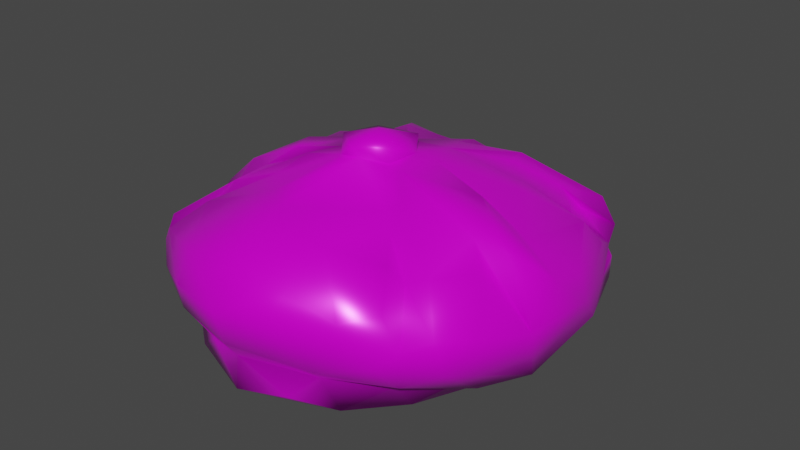 # Source: peakyDec.blend  (saved by Blender 3.6.11; exported with 4.5.12 LTS)
import bpy
from mathutils import Matrix  # noqa: F401  (used for matrix-valued properties, if any)

bpy.ops.wm.read_factory_settings(use_empty=True)
scene = bpy.context.scene
scene.name = 'Scene'

# ---- images (referenced by path relative to the original .blend; pixels are not part of the script)
import os
ASSET_DIR = os.environ.get("B2B_ASSET_DIR", "")  # directory of the original .blend (textures are referenced by path, not embedded)
HERE = os.path.dirname(os.path.abspath(__file__))  # packed textures are extracted next to this script under _unpacked/

def load_image(name, relpath, width, height, colorspace="sRGB"):
    """Load a texture the original file referenced (path relative to the .blend, or extracted next to this script)."""
    p = next((c for c in (os.path.join(HERE, relpath), os.path.join(ASSET_DIR, relpath)) if relpath and os.path.exists(c)), "")
    if p:
        img = bpy.data.images.load(p, check_existing=True)
        img.name = name
    else:  # same state as the original file: an image datablock whose file is absent (Cycles renders it pink)
        img = bpy.data.images.new(name, width, height)
        img.source = "FILE"
        img.filepath = "//" + (relpath or name)
    img.colorspace_settings.name = colorspace
    return img
img_image_0_001 = load_image('Image_0.001', 'peakyCap/a456ae8901ce_peaky_blinders_cap__rgb.jpg', 1024, 1024, 'sRGB')
img_roughness_001 = load_image('roughness.001', 'peakyCap/a456ae8901ce_peaky_blinders_cap__roughness.jpg', 1024, 1024, 'Non-Color')
img_metallic_001 = load_image('metallic.001', 'peakyCap/a456ae8901ce_peaky_blinders_cap__metallic.jpg', 1024, 1024, 'Non-Color')

# ---- materials (node trees are filled in below, after node groups)
mat_material_0_001 = bpy.data.materials.new('Material_0.001')
mat_material_0_001.use_transparent_shadow = False
mat_material_0_001.roughness = 0.5

# ---- material node trees
mat_material_0_001.use_nodes = True; mat_material_0_001.node_tree.nodes.clear()
_N = mat_material_0_001.node_tree.nodes; _L = mat_material_0_001.node_tree.links
n0 = _N.new('ShaderNodeBsdfPrincipled'); n0.name = 'Principled BSDF'; n0.location = (10, 300)
n0.distribution = 'GGX'
n0.subsurface_method = 'RANDOM_WALK_SKIN'
n0.inputs[3].default_value = 1.45
n0.inputs[27].default_value = (0.0, 0.0, 0.0, 1.0)
n0.inputs[28].default_value = 1.0
n1 = _N.new('ShaderNodeOutputMaterial'); n1.name = 'Material Output'; n1.location = (300, 300)
n2 = _N.new('ShaderNodeNormalMap'); n2.name = 'Normal Map'; n2.location = (-300, -300)
n2.label = 'Normal/Map'
n2.inputs[0].default_value = 0.0
n3 = _N.new('ShaderNodeTexImage'); n3.name = 'Image Texture'; n3.location = (-300, 600)
n3.image = img_image_0_001
n4 = _N.new('ShaderNodeTexImage'); n4.name = 'Image Texture.001'; n4.location = (-300, 300)
n4.image = img_roughness_001
n5 = _N.new('ShaderNodeTexImage'); n5.name = 'Image Texture.002'; n5.location = (-300, 0)
n5.image = img_metallic_001
_L.new(n0.outputs[0], n1.inputs[0])
_L.new(n2.outputs[0], n0.inputs[5])
_L.new(n3.outputs[0], n0.inputs[0])
_L.new(n4.outputs[0], n0.inputs[2])
_L.new(n5.outputs[0], n0.inputs[1])
n1.is_active_output = True

# ---- world
world_world = bpy.data.worlds.new('World'); scene.world = world_world
world_world.use_nodes = True; world_world.node_tree.nodes.clear()
_N = world_world.node_tree.nodes; _L = world_world.node_tree.links
n0 = _N.new('ShaderNodeOutputWorld'); n0.name = 'World Output'; n0.location = (300, 300)
n1 = _N.new('ShaderNodeBackground'); n1.name = 'Background'; n1.location = (10, 300)
n1.inputs[0].default_value = (0.05088, 0.05088, 0.05088, 1.0)
_L.new(n1.outputs[0], n0.inputs[0])
n0.is_active_output = True
world_world.color = (0.05088, 0.05088, 0.05088)
world_world.use_sun_shadow = False
world_world.sun_shadow_jitter_overblur = 0.0

# ---- meshes
me_geometry_0_001 = bpy.data.meshes.new('geometry_0.001')
me_geometry_0_001.from_pydata([(-0.2296, 0.006029, 0.1084), (-0.2153, 0.08295, 0.09964), (-0.2259, -0.06061, 0.1166), (-0.1913, 0.09532, 0.1531), (-0.2193, 0.01731, 0.1323), (-0.1783, -0.04081, 0.1766), (-0.2029, -0.09596, 0.0678), (-0.2197, -0.04111, 0.1386), (-0.2018, 0.1053, 0.0855), (-0.2038, 0.000753, 0.1615), (-0.1814, 0.153, 0.1041), (-0.1982, -0.07285, 0.05095), (-0.1884, -0.1523, 0.1457), (-0.2162, -0.004881, 0.05225), (-0.2088, 0.06968, 0.05256), (-0.1883, -0.1545, 0.09968), (-0.1923, 0.0128, 0.1573), (-0.1827, -0.06638, 0.1522), (-0.1764, 0.04338, 0.03831), (-0.1827, 0.1641, 0.06017), (-0.1737, 0.01506, 0.0386), (-0.155, -0.1374, 0.06048), (-0.1575, -0.1695, 0.0787), (-0.1735, -0.07419, 0.04952), (-0.1475, 0.1499, 0.04565), (-0.1761, 0.1688, 0.1019), (-0.1776, -0.1742, 0.1278), (-0.1694, 0.1888, 0.0773), (-0.1743, -0.05227, 0.03744), (-0.1264, -0.1161, 0.1914), (-0.141, -0.05525, 0.1847), (-0.136, 0.1716, 0.1306), (-0.1652, 0.1987, 0.1116), (-0.1584, 0.1709, 0.08395), (-0.1581, 0.1441, 0.008581), (-0.1475, -0.1914, 0.1574), (-0.1426, -0.1491, 0.0426), (-0.1483, -0.04052, 0.04104), (-0.1438, 0.1799, 0.1446), (-0.1448, 0.06764, 0.1844), (-0.1509, 0.08219, 0.01767), (-0.1255, 0.1523, 0.1511), (-0.1371, 0.2017, 0.007927), (-0.1117, -0.1893, 0.07548), (-0.1322, -0.02557, 0.05129), (-0.138, 0.1508, 0.1297), (-0.1565, -0.159, 0.1458), (-0.1248, 0.192, 0.04874), (-0.1326, 0.009302, 0.05043), (-0.1109, 0.2374, 0.06583), (-0.1049, 0.2246, 0.08684), (-0.1408, 0.141, 0.01008), (-0.1042, -0.2164, 0.09041), (-0.1626, -0.1885, 0.1066), (-0.1303, 0.02577, 0.04554), (-0.1241, 0.1029, 0.1706), (-0.1294, -0.0006065, 0.2032), (-0.1214, 0.1204, 0.03776), (-0.1484, 0.209, 0.1279), (-0.129, -0.08786, 0.04636), (-0.09773, 0.2393, 0.01335), (-0.1306, 0.06539, 0.03869), (-0.08085, 0.2559, 0.09879), (-0.1223, -0.1463, 0.04386), (-0.09846, -0.1983, 0.03938), (-0.1235, -0.1322, 0.1809), (-0.1163, 0.009241, 0.1982), (-0.09384, 0.1248, 0.1815), (-0.06648, 0.06094, 0.04742), (-0.06739, 0.06341, 0.2054), (-0.1197, -0.1253, 0.05428), (-0.06717, -0.05331, 0.05487), (-0.1035, 0.1786, 0.1612), (-0.1084, -0.04095, 0.2101), (-0.07224, -0.2279, 0.1733), (-0.1001, 0.1743, 0.03424), (-0.1115, 0.2429, 0.07832), (-0.1221, -0.1585, 0.1837), (-0.08205, -0.1689, 0.05274), (-0.04421, 0.249, 0.08248), (-0.08581, 0.1286, 0.1911), (-0.04636, -0.2263, 0.08213), (-0.09801, 0.2505, 0.02224), (-0.04029, -0.1407, 0.2146), (-0.06523, -0.04973, 0.2164), (-0.06739, -0.06578, 0.2225), (-0.04627, 0.163, 0.04361), (-0.05897, 0.2616, 0.1098), (-0.07784, -0.09913, 0.2081), (-0.07196, 0.1394, 0.04363), (-0.05491, -0.08402, 0.05355), (-0.04131, -0.00248, 0.2273), (-0.05171, 0.07857, 0.2134), (-0.04166, 0.1432, 0.1773), (-0.05039, -0.2145, 0.03629), (-0.05096, 0.1459, 0.05136), (-0.05639, 0.2397, 0.05485), (-0.01909, 0.1939, 0.1457), (-0.04749, 0.04612, 0.05233), (-0.0651, 0.1873, 0.1466), (-0.07066, -0.2468, 0.1435), (-0.008907, -0.2312, 0.08022), (-0.03838, 0.08701, 0.04672), (-0.006307, -0.1669, 0.2167), (-0.05567, -0.1754, 0.05543), (-0.0436, -0.03688, 0.2271), (-0.04287, -0.03627, 0.2424), (-0.03398, 0.1831, 0.04261), (-0.001273, 0.0171, 0.2288), (-0.00237, -0.2625, 0.1458), (-0.0489, 0.01522, 0.05355), (-0.01133, 0.1852, 0.03842), (-0.01159, 0.1154, 0.1933), (-0.03999, 0.2729, 0.02965), (-0.007488, -0.2467, 0.1012), (-0.02915, 0.1412, 0.05234), (-0.04425, 0.2303, 0.03621), (-0.01962, 0.1469, 0.04753), (-0.02886, -0.056, 0.2279), (-0.002452, 0.2636, 0.08644), (-0.009508, -0.05979, 0.2436), (-0.0161, 0.03972, 0.2191), (-0.0005804, 0.2341, 0.1251), (-0.03025, 0.004489, 0.2407), (-0.007305, -0.1839, 0.05217), (-0.01469, 0.05001, 0.05112), (-0.003233, 0.1402, 0.1884), (-0.02122, -0.1333, 0.05769), (-0.01036, 0.1464, 0.05124), (-0.01119, -0.0758, 0.05233), (-0.002602, -0.2246, 0.1943), (0.001741, 0.1382, 0.04587), (0.0008613, 0.04958, 0.04972), (-0.008307, 0.01584, 0.05154), (-0.004638, 0.2729, 0.09798), (-0.02056, 0.2809, 0.0442), (0.0203, 0.1768, 0.04296), (-0.02734, 0.2768, 0.07734), (-0.006957, -0.0236, 0.05028), (-0.01356, -0.2314, 0.0391), (-0.004206, -0.05666, 0.231), (-0.006481, -0.2026, 0.04147), (0.006776, 0.09777, 0.2023), (-0.004006, -0.02432, 0.2534), (0.01285, 0.1469, 0.04999), (0.02381, -0.04095, 0.2273), (0.004278, 0.269, 0.1125), (0.01874, 0.01147, 0.2422), (0.02522, -0.03659, 0.2424), (0.05688, -0.2282, 0.1728), (0.02694, -0.002067, 0.2271), (0.04828, -0.1302, 0.0583), (0.03121, 0.1859, 0.05151), (0.05055, -0.003639, 0.05307), (0.03296, 0.04677, 0.2184), (0.06456, 0.1379, 0.1913), (0.08938, -0.1923, 0.03865), (0.08961, 0.2435, 0.1126), (0.04939, -0.1829, 0.05396), (0.03832, 0.2773, 0.03897), (0.02771, 0.2755, 0.03064), (0.008983, 0.1655, 0.1654), (0.07503, 0.2559, 0.09678), (0.005068, 0.2504, 0.05804), (0.03325, 0.03415, 0.05118), (0.03417, 0.1405, 0.0511), (0.05162, -0.2474, 0.1444), (0.05794, -0.1749, 0.1985), (0.03597, 0.1909, 0.04093), (0.06189, 0.1367, 0.04313), (0.06766, 0.1147, 0.1899), (0.04659, 0.002641, 0.224), (0.04747, -0.2202, 0.05032), (0.08353, -0.1125, 0.1985), (0.07208, -0.08012, 0.2143), (0.06756, -0.0986, 0.2103), (0.04011, -0.04407, 0.2256), (0.04909, 0.2724, 0.07733), (0.08159, 0.2124, 0.1323), (0.101, 0.1618, 0.03174), (0.06336, 0.2401, 0.08188), (0.1026, 0.09243, 0.1805), (0.07978, -0.2178, 0.09147), (0.06187, 0.2339, 0.05466), (0.04011, 0.08538, 0.04626), (0.04194, -0.08075, 0.05281), (0.1007, 0.2202, 0.01154), (0.06021, 0.2193, 0.03632), (0.1067, 0.1572, 0.1553), (0.1329, 0.2057, 0.1335), (0.1068, -0.2128, 0.1524), (0.07172, 0.04751, 0.0474), (0.1137, 0.1296, 0.03866), (0.1047, 0.2213, 0.08893), (0.1608, 0.005601, 0.1693), (0.07496, -0.2046, 0.07728), (0.1355, -0.07153, 0.04903), (0.1159, -0.1253, 0.0538), (0.1126, -0.15, 0.1864), (0.1386, -0.1879, 0.1623), (0.1056, 0.204, 0.04982), (0.1323, 0.0703, 0.03718), (0.09627, 0.2474, 0.01798), (0.1301, 0.01385, 0.04765), (0.1388, -0.199, 0.1105), (0.1424, 0.08278, 0.01877), (0.1263, 0.224, 0.06801), (0.1118, -0.001986, 0.203), (0.1321, -0.1608, 0.06897), (0.1357, 0.1585, 0.004131), (0.1225, 0.2271, 0.07821), (0.1388, 0.1838, 0.007119), (0.11, -0.1556, 0.04386), (0.1376, -0.1424, 0.04088), (0.145, -0.1292, 0.1763), (0.1227, 0.05718, 0.1907), (0.1509, 0.02137, 0.03743), (0.16, -0.1103, 0.0549), (0.147, -0.1746, 0.08127), (0.1265, -0.1413, 0.1703), (0.1651, -0.07185, 0.03809), (0.1734, 0.09581, 0.1572), (0.1409, 0.1558, 0.04525), (0.1569, 0.1967, 0.109), (0.1692, 0.1635, 0.1027), (0.1253, 0.169, 0.1316), (0.1571, -0.185, 0.1307), (0.1585, 0.08768, 0.01625), (0.1382, -0.05072, 0.1837), (0.1347, 0.1372, 0.1367), (0.1765, -0.1604, 0.136), (0.168, 0.175, 0.08138), (0.1556, 0.1638, 0.0837), (0.1733, -0.03693, 0.04188), (0.173, 0.03834, 0.04137), (0.1716, -0.04379, 0.1785), (0.162, -0.06707, 0.162), (0.1716, 0.1666, 0.05946), (0.1717, -0.005164, 0.04518), (0.194, 0.08429, 0.05014), (0.1799, -0.09557, 0.0531), (0.1821, 0.1233, 0.1237), (0.1893, 0.1192, 0.08732), (0.182, -0.1497, 0.09684), (0.1992, -0.1251, 0.1321), (0.201, 0.04699, 0.1279), (0.2131, 0.04338, 0.09974), (0.205, -0.03803, 0.04991), (0.2057, 0.0746, 0.06454), (0.2078, -0.006804, 0.1437), (0.2207, -0.04871, 0.1218), (0.2164, -0.06137, 0.1146)], [], [(41, 55, 67), (88, 118, 85), (81, 52, 43), (86, 95, 89), (199, 219, 198), (231, 206, 210), (32, 25, 31), (118, 140, 120), (106, 118, 120), (113, 60, 82), (112, 126, 97), (150, 154, 108), (140, 176, 145), (85, 105, 84), (175, 174, 140), (90, 78, 70), (43, 36, 64), (150, 171, 154), (217, 220, 233), (196, 212, 197), (173, 219, 214), (230, 214, 219), (162, 119, 134), (119, 162, 180), (159, 113, 135), (113, 159, 160), (135, 113, 82), (42, 82, 60), (76, 79, 119), (168, 152, 136), (126, 161, 122), (128, 111, 131), (50, 25, 32), (10, 25, 33), (31, 45, 41), (107, 111, 117), (116, 111, 107), (89, 95, 115), (154, 170, 155), (42, 47, 82), (47, 42, 24), (24, 42, 34), (14, 8, 19), (49, 27, 76), (27, 19, 8), (33, 8, 10), (14, 0, 8), (34, 18, 24), (147, 108, 123), (91, 123, 108), (147, 150, 108), (171, 207, 194), (194, 207, 249), (150, 147, 148), (150, 148, 145), (91, 105, 123), (105, 106, 123), (123, 143, 147), (106, 143, 123), (106, 105, 118), (120, 145, 148), (145, 120, 140), (147, 143, 148), (148, 143, 120), (176, 228, 235), (250, 235, 251), (251, 235, 228), (251, 228, 236), (143, 106, 120), (37, 44, 59), (85, 84, 29), (29, 84, 30), (118, 105, 85), (71, 90, 59), (71, 59, 44), (127, 90, 129), (127, 124, 104), (43, 22, 21), (199, 226, 219), (78, 104, 94), (78, 63, 70), (70, 63, 59), (63, 78, 94), (22, 43, 52), (114, 182, 109), (182, 166, 109), (135, 96, 163), (96, 82, 47), (135, 163, 159), (96, 135, 82), (27, 49, 19), (137, 49, 76), (27, 50, 76), (50, 27, 33), (119, 137, 76), (137, 119, 177), (79, 76, 50), (33, 27, 8), (119, 79, 134), (79, 62, 134), (62, 79, 50), (62, 32, 58), (25, 50, 33), (32, 62, 50), (134, 62, 87), (119, 180, 177), (177, 180, 210), (210, 180, 193), (177, 210, 206), (157, 189, 223), (157, 162, 146), (134, 87, 146), (146, 162, 134), (202, 183, 200), (163, 183, 159), (183, 202, 159), (160, 159, 202), (41, 38, 31), (31, 38, 32), (232, 231, 210), (232, 210, 193), (152, 168, 165), (136, 152, 165), (136, 165, 144), (232, 242, 231), (193, 162, 223), (180, 162, 193), (193, 223, 232), (224, 232, 223), (223, 162, 157), (69, 92, 80), (80, 41, 67), (80, 38, 41), (69, 80, 67), (181, 221, 229), (224, 229, 241), (241, 229, 221), (205, 192, 209), (165, 184, 144), (234, 227, 222), (222, 211, 200), (200, 211, 202), (211, 222, 227), (201, 205, 216), (209, 179, 186), (192, 205, 201), (125, 110, 98), (91, 39, 66), (39, 3, 16), (248, 239, 237), (183, 206, 200), (222, 206, 237), (206, 222, 200), (183, 177, 206), (239, 248, 247), (10, 1, 3), (0, 4, 1), (1, 4, 3), (8, 1, 10), (38, 58, 32), (3, 4, 16), (9, 4, 7), (44, 48, 110), (161, 155, 178), (178, 155, 189), (178, 122, 161), (122, 178, 157), (189, 157, 178), (155, 142, 154), (142, 155, 161), (157, 146, 122), (92, 91, 108), (99, 97, 122), (97, 99, 93), (58, 99, 122), (93, 92, 112), (72, 93, 99), (58, 72, 99), (93, 112, 97), (112, 92, 121), (92, 93, 80), (80, 93, 72), (58, 122, 87), (92, 108, 121), (39, 55, 3), (3, 55, 10), (69, 55, 39), (45, 25, 10), (91, 69, 39), (67, 55, 69), (122, 146, 87), (122, 97, 126), (126, 112, 121), (16, 4, 9), (16, 56, 66), (91, 66, 56), (16, 9, 56), (45, 10, 41), (41, 10, 55), (69, 91, 92), (80, 72, 38), (38, 72, 58), (121, 108, 126), (5, 73, 56), (39, 16, 66), (25, 45, 31), (58, 87, 62), (108, 154, 142), (91, 73, 105), (5, 30, 73), (73, 30, 105), (30, 84, 105), (28, 21, 23), (28, 36, 21), (36, 43, 21), (28, 23, 11), (250, 246, 249), (245, 246, 241), (241, 246, 242), (242, 246, 248), (249, 246, 245), (245, 241, 221), (248, 246, 247), (247, 246, 251), (224, 241, 242), (242, 237, 231), (237, 242, 248), (235, 250, 249), (206, 231, 237), (246, 250, 251), (240, 217, 233), (144, 131, 136), (111, 136, 131), (48, 44, 37), (75, 89, 57), (68, 61, 57), (61, 68, 54), (102, 68, 57), (75, 107, 89), (86, 89, 107), (57, 61, 40), (75, 60, 116), (75, 51, 60), (51, 75, 57), (57, 40, 51), (40, 61, 54), (102, 57, 89), (75, 116, 107), (54, 68, 98), (116, 60, 113), (40, 54, 20), (54, 98, 110), (68, 102, 98), (125, 98, 102), (115, 86, 107), (187, 116, 160), (160, 116, 113), (20, 54, 37), (20, 37, 28), (28, 37, 59), (90, 70, 59), (37, 54, 48), (48, 54, 110), (71, 44, 110), (115, 102, 89), (95, 86, 115), (128, 125, 117), (128, 117, 111), (131, 144, 132), (136, 111, 168), (111, 116, 168), (116, 187, 168), (60, 51, 42), (51, 40, 34), (64, 28, 63), (28, 59, 63), (78, 90, 104), (236, 214, 244), (167, 198, 173), (167, 173, 175), (103, 130, 167), (167, 175, 103), (103, 175, 140), (167, 130, 149), (244, 251, 236), (244, 214, 230), (174, 175, 173), (174, 214, 228), (214, 236, 228), (214, 174, 173), (173, 198, 219), (149, 190, 167), (140, 174, 176), (145, 176, 150), (176, 207, 171), (150, 176, 171), (249, 207, 235), (215, 194, 221), (194, 245, 221), (194, 215, 171), (245, 194, 249), (181, 188, 170), (188, 189, 155), (170, 188, 155), (189, 188, 223), (188, 181, 229), (170, 154, 181), (225, 224, 223), (188, 229, 225), (223, 188, 225), (154, 215, 181), (235, 207, 176), (176, 174, 228), (219, 226, 230), (198, 167, 199), (171, 215, 154), (161, 126, 142), (108, 142, 126), (224, 225, 229), (215, 221, 181), (127, 185, 151), (151, 185, 197), (138, 153, 185), (133, 164, 153), (153, 164, 203), (191, 164, 184), (129, 138, 185), (0, 13, 2), (6, 2, 13), (14, 13, 0), (6, 15, 2), (53, 26, 15), (11, 6, 13), (0, 1, 8), (15, 12, 2), (15, 26, 12), (7, 0, 2), (46, 12, 26), (12, 46, 29), (65, 88, 29), (65, 29, 46), (156, 158, 212), (158, 156, 141), (110, 125, 133), (124, 94, 104), (94, 124, 141), (133, 138, 110), (110, 138, 71), (71, 129, 90), (164, 132, 184), (184, 192, 201), (192, 169, 179), (179, 187, 186), (168, 179, 169), (169, 192, 184), (192, 179, 209), (187, 179, 168), (165, 169, 184), (184, 201, 191), (191, 201, 203), (203, 201, 216), (196, 153, 203), (212, 196, 220), (196, 203, 216), (185, 153, 196), (220, 196, 216), (212, 158, 197), (151, 197, 158), (202, 186, 160), (160, 186, 187), (169, 165, 168), (144, 184, 132), (203, 164, 191), (151, 124, 127), (213, 156, 212), (213, 212, 220), (216, 205, 227), (209, 186, 211), (211, 186, 202), (132, 125, 131), (125, 128, 131), (132, 133, 125), (127, 129, 185), (153, 138, 133), (133, 132, 164), (185, 196, 197), (124, 151, 158), (158, 141, 124), (117, 102, 115), (125, 102, 117), (115, 107, 117), (138, 129, 71), (90, 127, 104), (63, 94, 64), (64, 36, 28), (137, 96, 49), (20, 14, 18), (19, 18, 14), (20, 28, 14), (14, 28, 13), (18, 19, 24), (24, 19, 47), (47, 19, 49), (11, 13, 28), (11, 21, 6), (6, 21, 22), (23, 21, 11), (20, 18, 40), (18, 34, 40), (34, 42, 51), (96, 47, 49), (96, 137, 163), (163, 177, 183), (177, 163, 137), (94, 141, 139), (141, 156, 139), (216, 227, 238), (239, 222, 237), (234, 247, 238), (240, 233, 247), (247, 234, 239), (247, 233, 238), (240, 218, 217), (217, 218, 208), (218, 195, 208), (218, 182, 195), (233, 216, 238), (182, 114, 195), (195, 114, 101), (239, 234, 222), (234, 238, 227), (227, 209, 211), (209, 227, 205), (216, 233, 220), (156, 195, 172), (208, 213, 217), (213, 208, 156), (156, 208, 195), (220, 217, 213), (156, 172, 139), (243, 244, 230), (244, 243, 247), (226, 204, 243), (244, 247, 251), (247, 243, 240), (218, 240, 243), (204, 218, 243), (204, 182, 218), (182, 204, 166), (166, 204, 190), (190, 204, 226), (243, 230, 226), (195, 101, 172), (101, 139, 172), (81, 139, 101), (12, 30, 17), (29, 30, 12), (5, 17, 30), (12, 17, 2), (2, 17, 7), (17, 5, 7), (7, 5, 9), (83, 77, 74), (77, 83, 88), (103, 83, 74), (77, 35, 74), (46, 35, 65), (35, 77, 65), (130, 103, 74), (65, 77, 88), (35, 46, 26), (9, 5, 56), (29, 88, 85), (140, 83, 103), (74, 35, 100), (4, 0, 7), (91, 56, 73), (83, 118, 88), (83, 140, 118), (43, 64, 81), (139, 81, 64), (114, 100, 52), (114, 52, 101), (52, 100, 53), (101, 52, 81), (52, 53, 22), (100, 114, 109), (22, 53, 15), (53, 35, 26), (35, 53, 100), (139, 64, 94), (6, 22, 15), (149, 130, 109), (149, 109, 166), (109, 74, 100), (109, 130, 74), (167, 190, 199), (149, 166, 190), (199, 190, 226), (232, 224, 242)])
me_geometry_0_001.polygons.foreach_set('use_smooth', [True] * 500)
_uv = me_geometry_0_001.uv_layers.new(name='UVMap')
_uv.uv.foreach_set('vector', [0.6404, 0.7615, 0.6404, 0.7671, 0.6356, 0.7656, 0.0868, 0.4194, 0.08892, 0.4142, 0.09414, 0.4376, 0.7863, 0.1787, 0.7848, 0.1678, 0.7892, 0.1726, 0.6032, 0.4979, 0.6032, 0.5013, 0.6003, 0.4999, 0.6151, 0.6603, 0.6181, 0.6564, 0.6181, 0.6628, 0.7248, 0.5774, 0.7209, 0.5709, 0.7234, 0.5674, 0.4736, 0.3994, 0.471, 0.3992, 0.4706, 0.3916, 0.6054, 0.6692, 0.6069, 0.6919, 0.5986, 0.6838, 0.599, 0.6654, 0.6054, 0.6692, 0.5986, 0.6838, 0.4036, 0.2668, 0.4051, 0.293, 0.4017, 0.2862, 0.04182, 0.8091, 0.03965, 0.8035, 0.04231, 0.8033, 0.381, 0.7599, 0.3862, 0.7485, 0.387, 0.7637, 0.05671, 0.6205, 0.05893, 0.6116, 0.06443, 0.6234, 0.611, 0.5089, 0.6103, 0.4988, 0.6131, 0.4999, 0.4414, 0.4424, 0.4335, 0.4513, 0.4366, 0.4316, 0.1605, 0.5463, 0.1579, 0.5604, 0.1551, 0.5539, 0.7639, 0.1527, 0.7729, 0.1646, 0.7663, 0.1678, 0.6118, 0.8407, 0.6048, 0.8213, 0.6163, 0.8233, 0.7233, 0.3457, 0.7152, 0.3269, 0.717, 0.3122, 0.6026, 0.3796, 0.6056, 0.3869, 0.602, 0.3856, 0.6447, 0.005066, 0.6809, 0.008466, 0.68, 0.01883, 0.7461, 0.01102, 0.68, 0.01883, 0.6809, 0.008466, 0.8286, 0.242, 0.8446, 0.2787, 0.8306, 0.2836, 0.8446, 0.2787, 0.8286, 0.242, 0.8496, 0.2481, 0.04202, 0.5946, 0.1132, 0.5981, 0.08958, 0.6027, 0.1132, 0.5981, 0.04202, 0.5946, 0.03039, 0.5853, 0.08958, 0.6027, 0.1132, 0.5981, 0.1674, 0.5864, 0.2073, 0.5684, 0.1674, 0.5864, 0.1907, 0.575, 0.5108, 0.3738, 0.5047, 0.3367, 0.5045, 0.3054, 0.5838, 0.477, 0.5871, 0.4777, 0.5842, 0.485, 0.2306, 0.706, 0.2226, 0.7079, 0.2321, 0.6905, 0.6905, 0.0593, 0.6888, 0.03701, 0.6976, 0.05369, 0.02826, 0.0924, 0.04044, 0.05236, 0.03853, 0.102, 0.03944, 0.02727, 0.04044, 0.05236, 0.02796, 0.06586, 0.3483, 0.7998, 0.3422, 0.8102, 0.3432, 0.7969, 0.9127, 0.6231, 0.9198, 0.6172, 0.9213, 0.6272, 0.9212, 0.5763, 0.9326, 0.6003, 0.914, 0.6108, 0.3579, 0.4593, 0.3617, 0.4684, 0.3578, 0.4704, 0.5626, 0.6976, 0.5628, 0.6895, 0.5649, 0.6861, 0.8154, 0.4273, 0.8447, 0.4232, 0.8227, 0.473, 0.8447, 0.4232, 0.8154, 0.4273, 0.8561, 0.3758, 0.8561, 0.3758, 0.8154, 0.4273, 0.8231, 0.3573, 0.7893, 0.4853, 0.7534, 0.4938, 0.6982, 0.4721, 0.6314, 0.4802, 0.6693, 0.4818, 0.6033, 0.4879, 0.6693, 0.4818, 0.6982, 0.4721, 0.7534, 0.4938, 0.6854, 0.4941, 0.7227, 0.4949, 0.7049, 0.5007, 0.7893, 0.4853, 0.8138, 0.495, 0.7534, 0.4938, 0.09753, 0.8364, 0.04303, 0.8226, 0.07051, 0.8288, 0.05868, 0.3382, 0.0638, 0.338, 0.05851, 0.3557, 0.06435, 0.3586, 0.05851, 0.3557, 0.0638, 0.338, 0.07701, 0.04788, 0.07, 0.05937, 0.06941, 0.03822, 0.3866, 0.1564, 0.3918, 0.2002, 0.3875, 0.2694, 0.3875, 0.2694, 0.3918, 0.2002, 0.387, 0.3098, 0.8402, 0.4956, 0.8511, 0.4878, 0.852, 0.5052, 0.8402, 0.4956, 0.852, 0.5052, 0.8421, 0.5147, 0.6613, 0.8293, 0.659, 0.8466, 0.6495, 0.8258, 0.659, 0.8466, 0.6484, 0.85, 0.6495, 0.8258, 0.7557, 0.4429, 0.7343, 0.448, 0.7431, 0.4127, 0.7479, 0.4595, 0.7343, 0.448, 0.7557, 0.4429, 0.538, 0.6559, 0.5458, 0.6483, 0.5457, 0.6733, 0.03729, 0.4822, 0.02754, 0.4602, 0.03728, 0.4588, 0.02754, 0.4602, 0.03729, 0.4822, 0.02864, 0.4891, 0.8516, 0.8836, 0.8462, 0.911, 0.8227, 0.9086, 0.8227, 0.9086, 0.8462, 0.911, 0.8272, 0.9386, 0.1998, 0.7027, 0.1016, 0.6903, 0.07571, 0.6811, 0.01283, 0.6948, 0.07571, 0.6811, 0.008464, 0.7041, 0.008464, 0.7041, 0.07571, 0.6811, 0.1016, 0.6903, 0.008464, 0.7041, 0.1016, 0.6903, 0.04161, 0.6993, 0.495, 0.2179, 0.5072, 0.2158, 0.5089, 0.2387, 0.396, 0.8224, 0.4072, 0.8193, 0.4078, 0.829, 0.3652, 0.7788, 0.3643, 0.7888, 0.3198, 0.7723, 0.3198, 0.7723, 0.3643, 0.7888, 0.3196, 0.7858, 0.3993, 0.7775, 0.381, 0.7872, 0.3652, 0.7788, 0.08469, 0.9371, 0.07049, 0.9605, 0.07054, 0.9269, 0.08469, 0.9371, 0.07054, 0.9269, 0.08452, 0.9144, 0.2134, 0.08002, 0.2022, 0.0475, 0.2161, 0.03738, 0.2134, 0.08002, 0.2077, 0.113, 0.2024, 0.1108, 0.03239, 0.6732, 0.02055, 0.6659, 0.0338, 0.6613, 0.129, 0.9448, 0.1154, 0.9565, 0.1177, 0.921, 0.9007, 0.7755, 0.9039, 0.7949, 0.8903, 0.8155, 0.9064, 0.7347, 0.8933, 0.7207, 0.9034, 0.7149, 0.9034, 0.7149, 0.8933, 0.7207, 0.9111, 0.6794, 0.8933, 0.7207, 0.9007, 0.7755, 0.8828, 0.7612, 0.006621, 0.7126, 0.01019, 0.7341, 0.004377, 0.7243, 0.004445, 0.917, 0.04287, 0.922, 0.006353, 0.9689, 0.04287, 0.922, 0.02205, 0.9672, 0.006353, 0.9689, 0.9452, 0.3098, 0.9175, 0.3537, 0.9122, 0.2946, 0.9175, 0.3537, 0.9469, 0.3743, 0.9135, 0.3975, 0.9452, 0.3098, 0.9122, 0.2946, 0.9311, 0.2605, 0.9175, 0.3537, 0.9452, 0.3098, 0.9469, 0.3743, 0.7921, 0.1922, 0.8046, 0.2644, 0.7908, 0.1984, 0.8123, 0.3551, 0.8046, 0.2644, 0.8143, 0.2654, 0.4118, 0.3698, 0.4166, 0.2914, 0.4295, 0.3086, 0.4166, 0.2914, 0.4118, 0.3698, 0.4025, 0.3601, 0.4036, 0.1764, 0.419, 0.1963, 0.4335, 0.2663, 0.4042, 0.1627, 0.4036, 0.1764, 0.3857, 0.1379, 0.4117, 0.2368, 0.4295, 0.3086, 0.4166, 0.2914, 0.3881, 0.3934, 0.4118, 0.3698, 0.3765, 0.4147, 0.5154, 0.9202, 0.4742, 0.9217, 0.5193, 0.9106, 0.4742, 0.9217, 0.4424, 0.8993, 0.5193, 0.9106, 0.4335, 0.9071, 0.4742, 0.9217, 0.4106, 0.9143, 0.4158, 0.9006, 0.3846, 0.8881, 0.3941, 0.8899, 0.3521, 0.9146, 0.4106, 0.9143, 0.3542, 0.9219, 0.3653, 0.8986, 0.4158, 0.9006, 0.4106, 0.9143, 0.5193, 0.9106, 0.4424, 0.8993, 0.4928, 0.8996, 0.6361, 0.7133, 0.5786, 0.7182, 0.5855, 0.7031, 0.5855, 0.7031, 0.5786, 0.7182, 0.5348, 0.7088, 0.3989, 0.6422, 0.4053, 0.629, 0.4078, 0.6459, 0.01562, 0.1237, 0.01491, 0.04348, 0.01835, 0.04965, 0.6191, 0.8632, 0.5464, 0.8777, 0.5388, 0.8644, 0.6191, 0.8632, 0.6184, 0.8531, 0.6882, 0.877, 0.6992, 0.8654, 0.7408, 0.8868, 0.6882, 0.877, 0.6882, 0.877, 0.6184, 0.8531, 0.6992, 0.8654, 0.6096, 0.8893, 0.6372, 0.9215, 0.5914, 0.9196, 0.6742, 0.9215, 0.6372, 0.9215, 0.6385, 0.9062, 0.6372, 0.9215, 0.6157, 0.8853, 0.6385, 0.9062, 0.663, 0.8868, 0.6743, 0.894, 0.6157, 0.8853, 0.1711, 0.2229, 0.168, 0.2008, 0.1765, 0.2045, 0.1765, 0.2045, 0.168, 0.2008, 0.1696, 0.18, 0.409, 0.04986, 0.4014, 0.03264, 0.4077, 0.02593, 0.4357, 0.0816, 0.4224, 0.04587, 0.437, 0.01881, 0.7089, 0.425, 0.7138, 0.4269, 0.711, 0.4536, 0.94, 0.6146, 0.9466, 0.6201, 0.9468, 0.6418, 0.94, 0.6146, 0.9468, 0.6418, 0.9361, 0.64, 0.3709, 0.4075, 0.3624, 0.4233, 0.3642, 0.3897, 0.8819, 0.3093, 0.8906, 0.2676, 0.9003, 0.3613, 0.8693, 0.2592, 0.8906, 0.2676, 0.8819, 0.3093, 0.8819, 0.3093, 0.9003, 0.3613, 0.8739, 0.3658, 0.8844, 0.4033, 0.8689, 0.3893, 0.9003, 0.3613, 0.9003, 0.3613, 0.8906, 0.2676, 0.8998, 0.2861, 0.5345, 0.8369, 0.5361, 0.8427, 0.4691, 0.8676, 0.4691, 0.8676, 0.3995, 0.8634, 0.4533, 0.8611, 0.4691, 0.8676, 0.3816, 0.8717, 0.3995, 0.8634, 0.5345, 0.8369, 0.4691, 0.8676, 0.4533, 0.8611, 0.003825, 0.8902, 0.03035, 0.847, 0.02144, 0.8917, 0.08293, 0.8813, 0.05219, 0.8906, 0.06046, 0.861, 0.06046, 0.861, 0.02144, 0.8917, 0.03035, 0.847, 0.2353, 0.04883, 0.2339, 0.0418, 0.2389, 0.04267, 0.5322, 0.8126, 0.5252, 0.8216, 0.5253, 0.797, 0.9011, 0.6421, 0.8857, 0.6201, 0.9, 0.5343, 0.9, 0.5343, 0.8637, 0.5236, 0.9003, 0.4944, 0.9003, 0.4944, 0.8637, 0.5236, 0.8713, 0.4647, 0.8637, 0.5236, 0.9, 0.5343, 0.8857, 0.6201, 0.9128, 0.5488, 0.9277, 0.5326, 0.9189, 0.556, 0.9278, 0.4456, 0.9218, 0.4402, 0.933, 0.4161, 0.9104, 0.478, 0.9277, 0.5326, 0.9128, 0.5488, 0.1162, 0.7022, 0.1091, 0.7128, 0.1053, 0.699, 0.9304, 0.7646, 0.9319, 0.8111, 0.9126, 0.8126, 0.9242, 0.8666, 0.9247, 0.9171, 0.8862, 0.8809, 0.1675, 0.675, 0.1171, 0.6547, 0.2019, 0.6701, 0.3076, 0.6232, 0.2708, 0.6631, 0.2776, 0.6304, 0.2183, 0.6398, 0.2708, 0.6631, 0.2019, 0.6701, 0.2708, 0.6631, 0.2183, 0.6398, 0.2776, 0.6304, 0.3205, 0.6248, 0.3384, 0.6353, 0.2708, 0.6631, 0.1171, 0.6547, 0.09333, 0.6619, 0.04068, 0.6446, 0.7748, 0.2539, 0.7869, 0.3153, 0.7395, 0.2891, 0.7829, 0.3814, 0.7604, 0.3779, 0.7869, 0.3153, 0.7869, 0.3153, 0.7604, 0.3779, 0.7395, 0.2891, 0.7907, 0.2779, 0.7869, 0.3153, 0.7748, 0.2539, 0.7368, 0.1916, 0.7416, 0.1796, 0.7539, 0.1926, 0.7395, 0.2891, 0.7604, 0.3779, 0.7578, 0.3413, 0.736, 0.3913, 0.7604, 0.3779, 0.7459, 0.401, 0.312, 0.9212, 0.2947, 0.9104, 0.3277, 0.9159, 0.803, 0.7675, 0.862, 0.7602, 0.844, 0.8393, 0.844, 0.8393, 0.862, 0.7602, 0.8724, 0.8147, 0.844, 0.8393, 0.7761, 0.8131, 0.803, 0.7675, 0.7761, 0.8131, 0.844, 0.8393, 0.8212, 0.8731, 0.8574, 0.8634, 0.8212, 0.8731, 0.844, 0.8393, 0.862, 0.7602, 0.8531, 0.6689, 0.8776, 0.6629, 0.8391, 0.6939, 0.862, 0.7602, 0.803, 0.7675, 0.8212, 0.8731, 0.7434, 0.8614, 0.7761, 0.8131, 0.8044, 0.6417, 0.8392, 0.5753, 0.865, 0.61, 0.7236, 0.7478, 0.7623, 0.7789, 0.7413, 0.8281, 0.7623, 0.7789, 0.7236, 0.7478, 0.7701, 0.7183, 0.6401, 0.7371, 0.7236, 0.7478, 0.7413, 0.8281, 0.7701, 0.7183, 0.8052, 0.6644, 0.8135, 0.6996, 0.7023, 0.7221, 0.7701, 0.7183, 0.7236, 0.7478, 0.6401, 0.7371, 0.7023, 0.7221, 0.7236, 0.7478, 0.7701, 0.7183, 0.8135, 0.6996, 0.7623, 0.7789, 0.8135, 0.6996, 0.8052, 0.6644, 0.8384, 0.6288, 0.8044, 0.6417, 0.7701, 0.7183, 0.7421, 0.6825, 0.7421, 0.6825, 0.7701, 0.7183, 0.7023, 0.7221, 0.6401, 0.7371, 0.7413, 0.8281, 0.6906, 0.8287, 0.8044, 0.6417, 0.865, 0.61, 0.8384, 0.6288, 0.7146, 0.5985, 0.7097, 0.6455, 0.6595, 0.6146, 0.6595, 0.6146, 0.7097, 0.6455, 0.6381, 0.6525, 0.774, 0.638, 0.7097, 0.6455, 0.7146, 0.5985, 0.6639, 0.6907, 0.6247, 0.6952, 0.6381, 0.6525, 0.8392, 0.5753, 0.785, 0.6233, 0.7146, 0.5985, 0.7329, 0.6687, 0.7097, 0.6455, 0.774, 0.638, 0.7413, 0.8281, 0.7434, 0.8614, 0.6906, 0.8287, 0.7413, 0.8281, 0.7623, 0.7789, 0.7932, 0.7568, 0.8152, 0.7158, 0.8135, 0.6996, 0.8384, 0.6288, 0.6807, 0.5425, 0.6541, 0.5338, 0.6718, 0.5232, 0.6807, 0.5425, 0.7112, 0.5313, 0.7585, 0.5588, 0.8392, 0.5753, 0.7585, 0.5588, 0.7629, 0.5477, 0.6807, 0.5425, 0.6718, 0.5232, 0.7112, 0.5313, 0.6639, 0.6907, 0.6381, 0.6525, 0.6659, 0.6779, 0.6659, 0.6779, 0.6381, 0.6525, 0.7097, 0.6455, 0.785, 0.6233, 0.8392, 0.5753, 0.8044, 0.6417, 0.7421, 0.6825, 0.7023, 0.7221, 0.6591, 0.7132, 0.6591, 0.7132, 0.7023, 0.7221, 0.6401, 0.7371, 0.8384, 0.6288, 0.865, 0.61, 0.8152, 0.7158, 0.7446, 0.5113, 0.7672, 0.5146, 0.7824, 0.5319, 0.7276, 0.5592, 0.6807, 0.5425, 0.7585, 0.5588, 0.6247, 0.6952, 0.6639, 0.6907, 0.6381, 0.7015, 0.6401, 0.7371, 0.6906, 0.8287, 0.6576, 0.7872, 0.8705, 0.6299, 0.8776, 0.6629, 0.8531, 0.6689, 0.8392, 0.5753, 0.796, 0.5225, 0.836, 0.5389, 0.1157, 0.5033, 0.09241, 0.5081, 0.05862, 0.5015, 0.05862, 0.5015, 0.09241, 0.5081, 0.01769, 0.5061, 0.09241, 0.5081, 0.02915, 0.5108, 0.01769, 0.5061, 0.6927, 0.9074, 0.7636, 0.9256, 0.7038, 0.918, 0.6927, 0.9074, 0.7827, 0.9098, 0.7636, 0.9256, 0.7827, 0.9098, 0.8064, 0.9305, 0.7886, 0.9285, 0.05507, 0.04099, 0.06089, 0.06881, 0.05482, 0.06234, 0.5156, 0.6734, 0.428, 0.7034, 0.4765, 0.6593, 0.4258, 0.6714, 0.428, 0.7034, 0.3432, 0.6749, 0.3432, 0.6749, 0.428, 0.7034, 0.3437, 0.7136, 0.3437, 0.7136, 0.428, 0.7034, 0.4046, 0.7328, 0.4765, 0.6593, 0.428, 0.7034, 0.4258, 0.6714, 0.4258, 0.6714, 0.3432, 0.6749, 0.3739, 0.6552, 0.4046, 0.7328, 0.428, 0.7034, 0.4742, 0.736, 0.4742, 0.736, 0.428, 0.7034, 0.5104, 0.7048, 0.312, 0.6895, 0.3432, 0.6749, 0.3437, 0.7136, 0.3437, 0.7136, 0.3006, 0.7311, 0.2935, 0.7149, 0.3006, 0.7311, 0.3437, 0.7136, 0.4046, 0.7328, 0.5023, 0.6496, 0.5156, 0.6734, 0.4765, 0.6593, 0.2649, 0.7193, 0.2935, 0.7149, 0.3006, 0.7311, 0.428, 0.7034, 0.5156, 0.6734, 0.53, 0.6843, 0.06798, 0.2954, 0.06042, 0.3218, 0.06774, 0.2772, 0.5278, 0.6346, 0.516, 0.6245, 0.5599, 0.6264, 0.559, 0.6037, 0.5599, 0.6264, 0.516, 0.6245, 0.3282, 0.5255, 0.3077, 0.5379, 0.3035, 0.5169, 0.5278, 0.5114, 0.5001, 0.5567, 0.4705, 0.5114, 0.4246, 0.574, 0.4119, 0.5117, 0.4705, 0.5114, 0.4119, 0.5117, 0.4246, 0.574, 0.375, 0.5186, 0.4554, 0.5967, 0.4246, 0.574, 0.4705, 0.5114, 0.5278, 0.5114, 0.5548, 0.5722, 0.5001, 0.5567, 0.5247, 0.57, 0.5001, 0.5567, 0.5548, 0.5722, 0.4705, 0.5114, 0.4119, 0.5117, 0.429, 0.4833, 0.5278, 0.5114, 0.6003, 0.5128, 0.6043, 0.5626, 0.5278, 0.5114, 0.495, 0.4843, 0.6003, 0.5128, 0.4818, 0.5012, 0.5278, 0.5114, 0.4705, 0.5114, 0.4705, 0.5114, 0.429, 0.4833, 0.4748, 0.4921, 0.429, 0.4833, 0.4119, 0.5117, 0.375, 0.5186, 0.4554, 0.5967, 0.4705, 0.5114, 0.5001, 0.5567, 0.5278, 0.5114, 0.6043, 0.5626, 0.5548, 0.5722, 0.375, 0.5186, 0.4246, 0.574, 0.4069, 0.5925, 0.6043, 0.5626, 0.6003, 0.5128, 0.6316, 0.556, 0.429, 0.4833, 0.375, 0.5186, 0.3622, 0.4842, 0.375, 0.5186, 0.4069, 0.5925, 0.3947, 0.5942, 0.4246, 0.574, 0.4516, 0.5997, 0.417, 0.5936, 0.436, 0.6094, 0.417, 0.5936, 0.4554, 0.5967, 0.5165, 0.5876, 0.5294, 0.5809, 0.547, 0.5819, 0.6109, 0.6285, 0.6043, 0.5626, 0.6408, 0.5922, 0.6408, 0.5922, 0.6043, 0.5626, 0.6316, 0.556, 0.3622, 0.4842, 0.375, 0.5186, 0.3354, 0.5078, 0.3622, 0.4842, 0.3035, 0.5169, 0.2872, 0.4942, 0.2872, 0.4942, 0.3035, 0.5169, 0.2601, 0.5394, 0.2551, 0.5944, 0.2274, 0.5621, 0.2601, 0.5394, 0.3354, 0.5078, 0.375, 0.5186, 0.3571, 0.5201, 0.3571, 0.5201, 0.375, 0.5186, 0.3828, 0.603, 0.339, 0.6013, 0.3559, 0.59, 0.3706, 0.6, 0.4821, 0.5805, 0.4554, 0.5967, 0.5001, 0.5567, 0.5131, 0.5756, 0.5294, 0.5809, 0.5165, 0.5876, 0.5199, 0.6134, 0.4314, 0.6246, 0.5192, 0.6051, 0.5199, 0.6134, 0.5192, 0.6051, 0.559, 0.6037, 0.516, 0.6245, 0.5278, 0.6346, 0.4317, 0.6413, 0.5599, 0.6264, 0.559, 0.6037, 0.5748, 0.6256, 0.559, 0.6037, 0.5936, 0.6067, 0.5883, 0.6249, 0.6043, 0.5626, 0.6109, 0.6285, 0.5883, 0.6249, 0.6003, 0.5128, 0.495, 0.4843, 0.5471, 0.4749, 0.495, 0.4843, 0.429, 0.4833, 0.4831, 0.4641, 0.2061, 0.5452, 0.2872, 0.4942, 0.2137, 0.5525, 0.2872, 0.4942, 0.2601, 0.5394, 0.2137, 0.5525, 0.2187, 0.5771, 0.2551, 0.5944, 0.2226, 0.6015, 0.661, 0.1422, 0.6341, 0.09401, 0.6829, 0.08051, 0.5379, 0.05245, 0.5909, 0.06991, 0.5711, 0.108, 0.5379, 0.05245, 0.5711, 0.108, 0.5478, 0.1281, 0.4777, 0.08295, 0.4765, 0.02252, 0.5379, 0.05245, 0.5379, 0.05245, 0.5478, 0.1281, 0.4777, 0.08295, 0.4777, 0.08295, 0.5478, 0.1281, 0.4866, 0.1798, 0.5379, 0.05245, 0.4765, 0.02252, 0.5358, 0.005835, 0.6829, 0.08051, 0.7301, 0.1409, 0.661, 0.1422, 0.6829, 0.08051, 0.6341, 0.09401, 0.6819, 0.06606, 0.5567, 0.1542, 0.5478, 0.1281, 0.5711, 0.108, 0.5567, 0.1542, 0.6341, 0.09401, 0.6273, 0.1671, 0.6341, 0.09401, 0.661, 0.1422, 0.6273, 0.1671, 0.6341, 0.09401, 0.5567, 0.1542, 0.5711, 0.108, 0.5711, 0.108, 0.5909, 0.06991, 0.6142, 0.07526, 0.5358, 0.005835, 0.569, 0.009286, 0.5379, 0.05245, 0.5014, 0.1738, 0.5567, 0.1542, 0.5318, 0.1859, 0.511, 0.1973, 0.5318, 0.1859, 0.5245, 0.2279, 0.5318, 0.1859, 0.6098, 0.2126, 0.5478, 0.2376, 0.5245, 0.2279, 0.5318, 0.1859, 0.5478, 0.2376, 0.7083, 0.1954, 0.6098, 0.2126, 0.6696, 0.1711, 0.6366, 0.2741, 0.6719, 0.221, 0.698, 0.3003, 0.6719, 0.221, 0.7256, 0.2484, 0.698, 0.3003, 0.6719, 0.221, 0.6366, 0.2741, 0.5478, 0.2376, 0.7256, 0.2484, 0.6719, 0.221, 0.7279, 0.2115, 0.626, 0.3183, 0.6554, 0.3736, 0.5976, 0.3387, 0.6554, 0.3736, 0.6901, 0.4154, 0.5721, 0.3321, 0.5976, 0.3387, 0.6554, 0.3736, 0.5721, 0.3321, 0.6901, 0.4154, 0.6554, 0.3736, 0.7026, 0.4074, 0.6554, 0.3736, 0.6589, 0.3356, 0.6832, 0.3567, 0.5976, 0.3387, 0.5571, 0.2918, 0.626, 0.3183, 0.6778, 0.3818, 0.7298, 0.3701, 0.7149, 0.3966, 0.666, 0.3747, 0.6905, 0.364, 0.6778, 0.3818, 0.7149, 0.3966, 0.6554, 0.3736, 0.6834, 0.3832, 0.5571, 0.2918, 0.6366, 0.2741, 0.626, 0.3183, 0.6696, 0.1711, 0.6098, 0.2126, 0.5318, 0.1859, 0.5318, 0.1859, 0.5567, 0.1542, 0.6273, 0.1671, 0.6142, 0.07526, 0.6511, 0.025, 0.6646, 0.03737, 0.5909, 0.06991, 0.5379, 0.05245, 0.6166, 0.02939, 0.5478, 0.2376, 0.6366, 0.2741, 0.5571, 0.2918, 0.5511, 0.3848, 0.5376, 0.3747, 0.5303, 0.3323, 0.5003, 0.2609, 0.5303, 0.3323, 0.5376, 0.3747, 0.7298, 0.3701, 0.6778, 0.3818, 0.6832, 0.3567, 0.6366, 0.2741, 0.698, 0.3003, 0.6104, 0.2873, 0.4202, 0.7546, 0.4698, 0.7793, 0.4249, 0.8006, 0.4249, 0.8006, 0.4708, 0.8124, 0.4633, 0.8325, 0.52, 0.7436, 0.5534, 0.7793, 0.4698, 0.7793, 0.5521, 0.7334, 0.5752, 0.7659, 0.5534, 0.7793, 0.5534, 0.7793, 0.5752, 0.7659, 0.5919, 0.8441, 0.6054, 0.7726, 0.5926, 0.7459, 0.6168, 0.7374, 0.481, 0.7465, 0.52, 0.7436, 0.4698, 0.7793, 0.09397, 0.2055, 0.1398, 0.2153, 0.08167, 0.2726, 0.1259, 0.3112, 0.08167, 0.2726, 0.1398, 0.2153, 0.1369, 0.1484, 0.1398, 0.2153, 0.09397, 0.2055, 0.1259, 0.3112, 0.1081, 0.3714, 0.08167, 0.2726, 0.09326, 0.402, 0.08173, 0.3931, 0.1081, 0.3714, 0.1469, 0.2902, 0.1259, 0.3112, 0.1398, 0.2153, 0.09397, 0.2055, 0.1029, 0.1324, 0.1128, 0.1272, 0.1081, 0.3714, 0.07607, 0.3638, 0.08167, 0.2726, 0.1081, 0.3714, 0.08173, 0.3931, 0.07607, 0.3638, 0.07305, 0.2445, 0.09397, 0.2055, 0.08167, 0.2726, 0.006269, 0.4755, 0.01771, 0.4819, 0.007697, 0.4966, 0.01771, 0.4819, 0.006269, 0.4755, 0.0151, 0.4307, 0.007476, 0.4143, 0.003959, 0.3745, 0.008615, 0.3752, 0.007476, 0.4143, 0.0151, 0.4307, 0.006269, 0.4755, 0.4516, 0.02411, 0.4599, 0.04831, 0.4549, 0.1047, 0.4599, 0.04831, 0.4516, 0.02411, 0.4563, 0.01006, 0.1638, 0.2601, 0.1935, 0.2362, 0.1907, 0.2661, 0.1782, 0.4603, 0.1535, 0.4972, 0.1515, 0.4608, 0.1535, 0.4972, 0.1782, 0.4603, 0.1876, 0.489, 0.1907, 0.2661, 0.1921, 0.302, 0.1638, 0.2789, 0.1638, 0.2789, 0.1921, 0.302, 0.1576, 0.3229, 0.1558, 0.3403, 0.1841, 0.3665, 0.1543, 0.3695, 0.2306, 0.2491, 0.2232, 0.231, 0.2542, 0.1993, 0.2542, 0.1993, 0.3314, 0.1572, 0.3423, 0.2203, 0.3314, 0.1572, 0.2904, 0.1278, 0.3277, 0.1167, 0.3277, 0.1167, 0.2846, 0.06665, 0.3293, 0.07, 0.2559, 0.09516, 0.3277, 0.1167, 0.2904, 0.1278, 0.2772, 0.1446, 0.3314, 0.1572, 0.2542, 0.1993, 0.3434, 0.1583, 0.3382, 0.1286, 0.3469, 0.1564, 0.2846, 0.06665, 0.3277, 0.1167, 0.2559, 0.09516, 0.2501, 0.1422, 0.2699, 0.1681, 0.2542, 0.1993, 0.2542, 0.1993, 0.3423, 0.2203, 0.2828, 0.2354, 0.2828, 0.2354, 0.3423, 0.2203, 0.3409, 0.2637, 0.3409, 0.2637, 0.3423, 0.2203, 0.3619, 0.2685, 0.3341, 0.3579, 0.278, 0.2841, 0.3264, 0.3142, 0.3013, 0.4475, 0.3341, 0.3579, 0.3647, 0.366, 0.3341, 0.3579, 0.3398, 0.2801, 0.3619, 0.2685, 0.2565, 0.3655, 0.278, 0.2841, 0.3341, 0.3579, 0.3647, 0.366, 0.3341, 0.3579, 0.3619, 0.2685, 0.2865, 0.4537, 0.247, 0.4697, 0.3071, 0.4184, 0.2591, 0.4132, 0.3071, 0.4184, 0.247, 0.4697, 0.3313, 0.04985, 0.3293, 0.07, 0.2578, 0.01337, 0.2578, 0.01337, 0.3293, 0.07, 0.2846, 0.06665, 0.2772, 0.1446, 0.2501, 0.1422, 0.2559, 0.09516, 0.2332, 0.1356, 0.2542, 0.1993, 0.2232, 0.231, 0.307, 0.2591, 0.2544, 0.2594, 0.2828, 0.2354, 0.2208, 0.4173, 0.194, 0.471, 0.2005, 0.4238, 0.3263, 0.4385, 0.2406, 0.5022, 0.3013, 0.4475, 0.3263, 0.4385, 0.3013, 0.4475, 0.3647, 0.366, 0.3619, 0.2685, 0.3635, 0.2079, 0.3735, 0.2349, 0.3663, 0.128, 0.3293, 0.07, 0.3564, 0.08928, 0.3564, 0.08928, 0.3293, 0.07, 0.3313, 0.04985, 0.2132, 0.2343, 0.2032, 0.2359, 0.2194, 0.1467, 0.2032, 0.2359, 0.2097, 0.1363, 0.2194, 0.1467, 0.2132, 0.2343, 0.2128, 0.2599, 0.2032, 0.2359, 0.1924, 0.3929, 0.1981, 0.3635, 0.2129, 0.3687, 0.2266, 0.2963, 0.2066, 0.3078, 0.2098, 0.2838, 0.2128, 0.2599, 0.2232, 0.231, 0.2306, 0.2491, 0.2718, 0.3713, 0.3341, 0.3579, 0.3071, 0.4184, 0.2363, 0.4554, 0.2591, 0.4132, 0.247, 0.4697, 0.247, 0.4697, 0.2016, 0.4824, 0.194, 0.471, 0.2001, 0.1368, 0.1845, 0.184, 0.1896, 0.1387, 0.1935, 0.2362, 0.1894, 0.1969, 0.2001, 0.1368, 0.1896, 0.1387, 0.1921, 0.1129, 0.1945, 0.1128, 0.1921, 0.302, 0.1841, 0.3665, 0.1576, 0.3229, 0.1511, 0.4018, 0.1671, 0.4117, 0.1515, 0.4608, 0.1009, 0.4529, 0.1535, 0.4972, 0.115, 0.4841, 0.115, 0.4841, 0.06902, 0.4321, 0.05519, 0.3758, 0.2025, 0.00997, 0.1998, 0.03019, 0.1174, 0.04634, 0.04988, 0.2511, 0.01823, 0.2141, 0.05028, 0.2023, 0.04848, 0.1114, 0.05028, 0.2023, 0.01823, 0.2141, 0.04988, 0.2511, 0.03979, 0.3214, 0.01823, 0.2141, 0.01823, 0.2141, 0.03979, 0.3214, 0.01154, 0.2891, 0.05028, 0.2023, 0.04848, 0.1114, 0.07816, 0.123, 0.07816, 0.123, 0.04848, 0.1114, 0.1037, 0.08235, 0.1037, 0.08235, 0.04848, 0.1114, 0.1174, 0.04634, 0.01491, 0.3531, 0.01154, 0.2891, 0.03979, 0.3214, 0.01491, 0.3531, 0.04714, 0.4186, 0.02247, 0.4014, 0.02247, 0.4014, 0.04714, 0.4186, 0.03591, 0.4229, 0.03868, 0.3656, 0.04714, 0.4186, 0.01491, 0.3531, 0.04988, 0.2511, 0.06065, 0.2161, 0.06865, 0.21, 0.06065, 0.2161, 0.08259, 0.1363, 0.07343, 0.1887, 0.08259, 0.1363, 0.1081, 0.07906, 0.09652, 0.1101, 0.1405, 0.04982, 0.1347, 0.05177, 0.1174, 0.04634, 0.1998, 0.03019, 0.2025, 0.00997, 0.2262, 0.02611, 0.2262, 0.02611, 0.2558, 0.02046, 0.2739, 0.03791, 0.2332, 0.01722, 0.2262, 0.02611, 0.2025, 0.00997, 0.1535, 0.4972, 0.1876, 0.489, 0.1927, 0.5131, 0.1876, 0.489, 0.2406, 0.5022, 0.1927, 0.5131, 0.4122, 0.1549, 0.3669, 0.07572, 0.4217, 0.1501, 0.4115, 0.07858, 0.3587, 0.04215, 0.3565, 0.02065, 0.4172, 0.1246, 0.4681, 0.1793, 0.4425, 0.1717, 0.4777, 0.2471, 0.447, 0.1921, 0.4681, 0.1793, 0.4681, 0.1793, 0.4172, 0.1246, 0.4115, 0.07858, 0.4681, 0.1793, 0.447, 0.1921, 0.4425, 0.1717, 0.4777, 0.2471, 0.4855, 0.337, 0.4655, 0.2702, 0.4655, 0.2702, 0.4855, 0.337, 0.4696, 0.3303, 0.4869, 0.3421, 0.4396, 0.394, 0.4696, 0.3303, 0.4869, 0.3421, 0.4537, 0.3996, 0.4396, 0.394, 0.4433, 0.1967, 0.4122, 0.1549, 0.4217, 0.1501, 0.4537, 0.3996, 0.4006, 0.4501, 0.4396, 0.394, 0.4396, 0.394, 0.4006, 0.4501, 0.383, 0.4563, 0.4115, 0.07858, 0.4172, 0.1246, 0.3587, 0.04215, 0.4172, 0.1246, 0.4217, 0.1501, 0.3886, 0.1064, 0.3669, 0.07572, 0.3363, 0.03674, 0.3406, 0.03718, 0.3363, 0.03674, 0.3669, 0.07572, 0.3632, 0.08386, 0.4122, 0.1549, 0.4433, 0.1967, 0.4465, 0.2221, 0.07078, 0.5253, 0.06157, 0.5547, 0.0154, 0.5297, 0.1142, 0.553, 0.1334, 0.5278, 0.1723, 0.5345, 0.1334, 0.5278, 0.1142, 0.553, 0.07078, 0.5253, 0.07078, 0.5253, 0.1142, 0.553, 0.06157, 0.5547, 0.203, 0.5218, 0.1723, 0.5345, 0.1334, 0.5278, 0.01875, 0.5161, 0.0154, 0.5297, 0.005486, 0.5178, 0.1417, 0.7567, 0.1164, 0.721, 0.1665, 0.7263, 0.1164, 0.721, 0.1417, 0.7567, 0.02673, 0.7837, 0.1922, 0.7293, 0.2113, 0.7517, 0.1417, 0.7567, 0.1164, 0.721, 0.02673, 0.7837, 0.0623, 0.7303, 0.02673, 0.7837, 0.1417, 0.7567, 0.0921, 0.7886, 0.155, 0.7779, 0.0921, 0.7886, 0.1417, 0.7567, 0.2113, 0.7517, 0.192, 0.7798, 0.1417, 0.7567, 0.2113, 0.7517, 0.2518, 0.78, 0.192, 0.7798, 0.2518, 0.78, 0.2113, 0.7517, 0.3046, 0.7477, 0.3046, 0.7477, 0.2113, 0.7517, 0.2502, 0.731, 0.2371, 0.7298, 0.2113, 0.7517, 0.1922, 0.7293, 0.1417, 0.7567, 0.1665, 0.7263, 0.1922, 0.7293, 0.02673, 0.006124, 0.09257, 0.01002, 0.05112, 0.02426, 0.09257, 0.01002, 0.08761, 0.03004, 0.05112, 0.02426, 0.1388, 0.01035, 0.08761, 0.03004, 0.09257, 0.01002, 0.8509, 0.1925, 0.9421, 0.143, 0.9242, 0.1922, 0.8854, 0.1272, 0.9421, 0.143, 0.8509, 0.1925, 0.9604, 0.1763, 0.9242, 0.1922, 0.9454, 0.2013, 0.8509, 0.1925, 0.9242, 0.1922, 0.9258, 0.2469, 0.9258, 0.2469, 0.9242, 0.1922, 0.9561, 0.2326, 0.9242, 0.1922, 0.9604, 0.1763, 0.9561, 0.2326, 0.9561, 0.2326, 0.9604, 0.1763, 0.9956, 0.2135, 0.8577, 0.04316, 0.8387, 0.1191, 0.7693, 0.09781, 0.8457, 0.1075, 0.8577, 0.04316, 0.8978, 0.07062, 0.8227, 0.01303, 0.8577, 0.04316, 0.7693, 0.09781, 0.8387, 0.1191, 0.7947, 0.1407, 0.7693, 0.09781, 0.8285, 0.1687, 0.7947, 0.1407, 0.8632, 0.1236, 0.7947, 0.1407, 0.8387, 0.1191, 0.8632, 0.1236, 0.7771, 0.01491, 0.8227, 0.01303, 0.7693, 0.09781, 0.8632, 0.1236, 0.8457, 0.1075, 0.8978, 0.07062, 0.8028, 0.1507, 0.8285, 0.1687, 0.8162, 0.1916, 0.9956, 0.2135, 0.9604, 0.1763, 0.9932, 0.1207, 0.8854, 0.1272, 0.8978, 0.07062, 0.9291, 0.06284, 0.9138, 0.01128, 0.8577, 0.04316, 0.8227, 0.01303, 0.7693, 0.09781, 0.7947, 0.1407, 0.7689, 0.1324, 0.991, 0.2413, 0.9757, 0.2501, 0.9561, 0.2326, 0.9796, 0.05687, 0.9932, 0.1207, 0.9739, 0.07475, 0.8577, 0.04316, 0.9258, 0.04229, 0.8978, 0.07062, 0.8577, 0.04316, 0.9138, 0.01128, 0.9331, 0.02269, 0.2446, 0.8764, 0.228, 0.9034, 0.1766, 0.8732, 0.1543, 0.9006, 0.1766, 0.8732, 0.228, 0.9034, 0.126, 0.8415, 0.1933, 0.8004, 0.2304, 0.8482, 0.126, 0.8415, 0.2304, 0.8482, 0.1355, 0.8646, 0.2304, 0.8482, 0.1933, 0.8004, 0.2885, 0.8401, 0.1355, 0.8646, 0.2304, 0.8482, 0.1766, 0.8732, 0.2304, 0.8482, 0.2885, 0.8401, 0.296, 0.8741, 0.1933, 0.8004, 0.126, 0.8415, 0.1181, 0.7977, 0.296, 0.8741, 0.2885, 0.8401, 0.3215, 0.8601, 0.2885, 0.8401, 0.2773, 0.8041, 0.3027, 0.8223, 0.2773, 0.8041, 0.2885, 0.8401, 0.1933, 0.8004, 0.1543, 0.9006, 0.228, 0.9034, 0.1896, 0.9079, 0.3345, 0.8928, 0.296, 0.8741, 0.3215, 0.8601, 0.5438, 0.4279, 0.6033, 0.4126, 0.6032, 0.4669, 0.5438, 0.4279, 0.6032, 0.4669, 0.5484, 0.4597, 0.6032, 0.4669, 0.6661, 0.44, 0.6586, 0.4593, 0.6032, 0.4669, 0.6033, 0.4126, 0.6661, 0.44, 0.5032, 0.3978, 0.4902, 0.4357, 0.464, 0.4154, 0.5438, 0.4279, 0.5484, 0.4597, 0.4902, 0.4357, 0.464, 0.4154, 0.4902, 0.4357, 0.4531, 0.433, 0.8689, 0.3893, 0.8844, 0.4033, 0.8704, 0.4263])
me_geometry_0_001.materials.append(mat_material_0_001)
me_geometry_0_001.update()
me_geometry_0_001.normals_split_custom_set([tuple(v) for v in zip(*[iter([-0.789, -0.02542, 0.6138, -0.3847, 0.3882, 0.8374, -0.6386, 0.03564, 0.7687, -0.2582, -0.2408, 0.9356, -0.3264, -0.4668, 0.8219, -0.3833, 0.002779, 0.9236, -0.2141, -0.9696, 0.1186, -0.3419, -0.7643, -0.5467, -0.4964, -0.6914, -0.5249, 0.1515, -0.2198, -0.9637, 0.2228, -0.04312, -0.9739, 0.1671, -0.06292, -0.9839, 0.6596, -0.4141, 0.6272, 0.5091, -0.2829, 0.8129, 0.5168, -0.01415, 0.856, 0.6589, 0.4432, 0.6078, 0.5759, 0.6722, -0.4654, 0.5332, 0.7055, 0.4668, -0.902, 0.4307, -0.02834, -0.9389, 0.344, 0.005976, -0.8336, -0.3587, 0.4201, -0.3264, -0.4668, 0.8219, 0.2481, -0.7303, 0.6365, 0.05687, -0.8387, 0.5416, -0.7995, -0.1633, 0.5781, -0.3264, -0.4668, 0.8219, 0.05687, -0.8387, 0.5416, -0.1273, 0.6638, -0.737, -0.001942, 0.2184, -0.9759, -0.5524, 0.8306, -0.07041, -0.2345, 0.3906, 0.8902, -0.04287, 0.4472, 0.8934, -0.173, 0.5213, 0.8357, 0.5458, 0.2134, 0.8103, 0.1581, 0.256, 0.9537, -0.00955, 0.5941, 0.8043, 0.2481, -0.7303, 0.6365, 0.2281, -0.0522, 0.9722, 0.5119, -0.2638, 0.8175, -0.3833, 0.002779, 0.9236, -0.6585, -0.1107, 0.7444, -0.5001, 0.1142, 0.8584, 0.3161, -0.223, 0.9222, 0.3084, -0.1359, 0.9415, 0.2481, -0.7303, 0.6365, 0.03052, -0.002351, -0.9995, 0.2815, 0.3359, -0.8988, 0.4895, 0.086, -0.8677, -0.4964, -0.6914, -0.5249, -0.64, -0.4307, -0.6363, -0.4334, -0.5724, -0.6961, 0.5458, 0.2134, 0.8103, 0.2354, 0.08782, 0.9679, 0.1581, 0.256, 0.9537, 0.5329, -0.4059, -0.7425, 0.51, -0.1568, -0.8458, 0.3232, 0.00482, -0.9463, -0.2336, 0.0296, -0.9719, -0.2943, 0.2649, -0.9183, -0.5378, 0.1707, -0.8256, 0.3405, -0.2372, 0.9099, 0.5091, -0.2829, 0.8129, 0.4233, -0.3629, 0.8302, 0.7097, -0.5676, 0.4173, 0.4233, -0.3629, 0.8302, 0.5091, -0.2829, 0.8129, 0.3931, 0.8852, -0.2487, 0.009758, 0.9858, 0.1675, -0.04959, 0.9745, -0.219, 0.009758, 0.9858, 0.1675, 0.3931, 0.8852, -0.2487, 0.4042, 0.8799, 0.2498, 0.3079, 0.9032, 0.2989, -0.1273, 0.6638, -0.737, -0.1191, 0.9321, 0.342, -0.1273, 0.6638, -0.737, 0.3079, 0.9032, 0.2989, -0.01214, 0.6331, -0.774, -0.1191, 0.9321, 0.342, -0.1273, 0.6638, -0.737, -0.5524, 0.8306, -0.07041, -0.6568, 0.4084, -0.6339, -0.5524, 0.8306, -0.07041, -0.001942, 0.2184, -0.9759, -0.481, 0.8106, 0.334, -0.3462, 0.8219, 0.4525, 0.009758, 0.9858, 0.1675, -0.104, -0.2221, -0.9695, -0.03251, -0.5736, -0.8185, 0.297, -0.2062, -0.9323, -0.04287, 0.4472, 0.8934, 0.191, 0.5339, 0.8237, -0.0119, 0.4338, 0.9009, -0.07714, -0.1864, -0.9794, -0.03073, -0.1186, -0.9925, 0.001134, -0.1056, -0.9944, -0.575, 0.7901, 0.2124, -0.9389, 0.344, 0.005976, -0.902, 0.4307, -0.02834, -0.8264, 0.5327, 0.1827, -0.9389, 0.344, 0.005976, -0.7215, 0.5934, 0.3569, -0.8336, -0.3587, 0.4201, -0.4935, 0.7451, 0.4486, -0.789, -0.02542, 0.6138, -0.01803, -0.1566, -0.9875, -0.03073, -0.1186, -0.9925, 0.000516, -0.1563, -0.9877, 0.1519, -0.1555, -0.9761, -0.03073, -0.1186, -0.9925, -0.01803, -0.1566, -0.9875, 0.1671, -0.06292, -0.9839, 0.2228, -0.04312, -0.9739, -0.1834, -0.004948, -0.983, 0.1581, 0.256, 0.9537, 0.519, 0.1244, 0.8457, 0.266, 0.3449, 0.9002, -0.6568, 0.4084, -0.6339, -0.7344, 0.6034, -0.3109, -0.5524, 0.8306, -0.07041, -0.7344, 0.6034, -0.3109, -0.6568, 0.4084, -0.6339, -0.8145, 0.3331, -0.4751, -0.8145, 0.3331, -0.4751, -0.6568, 0.4084, -0.6339, -0.7236, 0.1603, -0.6714, -0.7561, 0.19, -0.6262, -0.9352, 0.3361, -0.1118, -0.7683, 0.4053, -0.4955, -0.4002, 0.6569, -0.6389, -0.7124, 0.5968, 0.3693, -0.481, 0.8106, 0.334, -0.7124, 0.5968, 0.3693, -0.7683, 0.4053, -0.4955, -0.9352, 0.3361, -0.1118, -0.7215, 0.5934, 0.3569, -0.9352, 0.3361, -0.1118, -0.8264, 0.5327, 0.1827, -0.7561, 0.19, -0.6262, -0.9961, 0.06367, 0.06158, -0.9352, 0.3361, -0.1118, -0.7236, 0.1603, -0.6714, -0.5184, -0.02242, -0.8548, -0.8145, 0.3331, -0.4751, 0.5406, 0.6941, 0.4754, -0.00955, 0.5941, 0.8043, -0.5285, 0.6477, 0.5488, -0.4853, 0.2079, 0.8493, -0.5285, 0.6477, 0.5488, -0.00955, 0.5941, 0.8043, 0.5406, 0.6941, 0.4754, 0.5458, 0.2134, 0.8103, -0.00955, 0.5941, 0.8043, 0.2354, 0.08782, 0.9679, 0.3354, 0.4365, 0.8349, 0.5397, 0.1814, 0.8221, 0.5397, 0.1814, 0.8221, 0.3354, 0.4365, 0.8349, 0.7862, 0.1465, 0.6004, 0.5458, 0.2134, 0.8103, 0.5406, 0.6941, 0.4754, 0.7571, -0.3564, 0.5475, 0.5458, 0.2134, 0.8103, 0.7571, -0.3564, 0.5475, 0.5119, -0.2638, 0.8175, -0.4853, 0.2079, 0.8493, -0.6585, -0.1107, 0.7444, -0.5285, 0.6477, 0.5488, -0.6585, -0.1107, 0.7444, -0.7995, -0.1633, 0.5781, -0.5285, 0.6477, 0.5488, -0.5285, 0.6477, 0.5488, 0.01774, -0.005823, 0.9998, 0.5406, 0.6941, 0.4754, -0.7995, -0.1633, 0.5781, 0.01774, -0.005823, 0.9998, -0.5285, 0.6477, 0.5488, -0.7995, -0.1633, 0.5781, -0.6585, -0.1107, 0.7444, -0.3264, -0.4668, 0.8219, 0.05687, -0.8387, 0.5416, 0.5119, -0.2638, 0.8175, 0.7571, -0.3564, 0.5475, 0.5119, -0.2638, 0.8175, 0.05687, -0.8387, 0.5416, 0.2481, -0.7303, 0.6365, 0.5406, 0.6941, 0.4754, 0.01774, -0.005823, 0.9998, 0.7571, -0.3564, 0.5475, 0.7571, -0.3564, 0.5475, 0.01774, -0.005823, 0.9998, 0.05687, -0.8387, 0.5416, 0.2281, -0.0522, 0.9722, 0.4077, -0.4287, 0.8062, 0.5093, -0.3903, 0.767, 0.9608, -0.2282, 0.1575, 0.5093, -0.3903, 0.767, 0.9541, -0.2777, 0.1121, 0.9541, -0.2777, 0.1121, 0.5093, -0.3903, 0.767, 0.4077, -0.4287, 0.8062, 0.9541, -0.2777, 0.1121, 0.4077, -0.4287, 0.8062, 0.6502, -0.01799, 0.7596, 0.01774, -0.005823, 0.9998, -0.7995, -0.1633, 0.5781, 0.05687, -0.8387, 0.5416, 0.2894, 0.01535, -0.9571, 0.309, 0.02053, -0.9509, 0.2248, 0.012, -0.9743, -0.3833, 0.002779, 0.9236, -0.5001, 0.1142, 0.8584, -0.3624, -0.305, 0.8807, -0.3624, -0.305, 0.8807, -0.5001, 0.1142, 0.8584, -0.4446, -0.3076, 0.8413, -0.3264, -0.4668, 0.8219, -0.6585, -0.1107, 0.7444, -0.3833, 0.002779, 0.9236, 0.01609, 0.02754, -0.9995, 0.03052, -0.002351, -0.9995, 0.2248, 0.012, -0.9743, 0.01609, 0.02754, -0.9995, 0.2248, 0.012, -0.9743, 0.309, 0.02053, -0.9509, 0.02454, -0.006999, -0.9997, 0.03052, -0.002351, -0.9995, -0.01162, -0.05034, -0.9987, 0.02454, -0.006999, -0.9997, 0.004841, 0.309, -0.951, 0.08183, 0.2382, -0.9678, -0.4964, -0.6914, -0.5249, -0.4623, -0.5504, -0.6952, -0.6483, -0.4371, -0.6235, 0.6596, -0.4141, 0.6272, 0.7157, -0.6592, 0.2306, 0.5091, -0.2829, 0.8129, 0.2815, 0.3359, -0.8988, 0.08183, 0.2382, -0.9678, -0.1035, -0.2225, -0.9694, 0.2815, 0.3359, -0.8988, 0.6132, 0.354, -0.7062, 0.4895, 0.086, -0.8677, 0.4895, 0.086, -0.8677, 0.6132, 0.354, -0.7062, 0.2248, 0.012, -0.9743, 0.6132, 0.354, -0.7062, 0.2815, 0.3359, -0.8988, -0.1035, -0.2225, -0.9694, -0.4623, -0.5504, -0.6952, -0.4964, -0.6914, -0.5249, -0.3419, -0.7643, -0.5467, 0.01192, -0.8908, -0.4542, 0.3023, -0.7908, -0.5323, 0.02203, -0.9896, 0.1421, 0.3023, -0.7908, -0.5323, 0.3412, -0.9369, 0.07686, 0.02203, -0.9896, 0.1421, -0.1191, 0.9321, 0.342, -0.4503, 0.8918, -0.04367, 0.07177, 0.9941, 0.08138, -0.4503, 0.8918, -0.04367, -0.5524, 0.8306, -0.07041, -0.7344, 0.6034, -0.3109, -0.1191, 0.9321, 0.342, 0.07177, 0.9941, 0.08138, 0.3079, 0.9032, 0.2989, -0.4503, 0.8918, -0.04367, -0.1191, 0.9321, 0.342, -0.5524, 0.8306, -0.07041, -0.7124, 0.5968, 0.3693, -0.4002, 0.6569, -0.6389, -0.7683, 0.4053, -0.4955, -0.1516, 0.985, 0.08184, -0.4002, 0.6569, -0.6389, -0.481, 0.8106, 0.334, -0.7124, 0.5968, 0.3693, -0.575, 0.7901, 0.2124, -0.481, 0.8106, 0.334, -0.575, 0.7901, 0.2124, -0.7124, 0.5968, 0.3693, -0.7215, 0.5934, 0.3569, 0.009758, 0.9858, 0.1675, -0.1516, 0.985, 0.08184, -0.481, 0.8106, 0.334, -0.1516, 0.985, 0.08184, 0.009758, 0.9858, 0.1675, 0.3241, 0.9333, 0.1547, -0.3462, 0.8219, 0.4525, -0.481, 0.8106, 0.334, -0.575, 0.7901, 0.2124, -0.7215, 0.5934, 0.3569, -0.7124, 0.5968, 0.3693, -0.9352, 0.3361, -0.1118, 0.009758, 0.9858, 0.1675, -0.3462, 0.8219, 0.4525, -0.04959, 0.9745, -0.219, -0.3462, 0.8219, 0.4525, -0.4264, 0.8586, -0.2846, -0.04959, 0.9745, -0.219, -0.4264, 0.8586, -0.2846, -0.3462, 0.8219, 0.4525, -0.575, 0.7901, 0.2124, -0.4264, 0.8586, -0.2846, -0.902, 0.4307, -0.02834, -0.5355, 0.64, 0.5511, -0.9389, 0.344, 0.005976, -0.575, 0.7901, 0.2124, -0.7215, 0.5934, 0.3569, -0.902, 0.4307, -0.02834, -0.4264, 0.8586, -0.2846, -0.575, 0.7901, 0.2124, -0.04959, 0.9745, -0.219, -0.4264, 0.8586, -0.2846, -0.2008, 0.8293, 0.5215, 0.009758, 0.9858, 0.1675, 0.4042, 0.8799, 0.2498, 0.3241, 0.9333, 0.1547, 0.3241, 0.9333, 0.1547, 0.4042, 0.8799, 0.2498, 0.5332, 0.7055, 0.4668, 0.5332, 0.7055, 0.4668, 0.4042, 0.8799, 0.2498, 0.582, 0.8125, 0.03186, 0.3241, 0.9333, 0.1547, 0.5332, 0.7055, 0.4668, 0.5759, 0.6722, -0.4654, 0.3574, 0.7705, 0.5278, 0.535, 0.4777, 0.6968, 0.8749, 0.4802, 0.06322, 0.3574, 0.7705, 0.5278, 0.3931, 0.8852, -0.2487, 0.05642, 0.7716, 0.6336, -0.04959, 0.9745, -0.219, -0.2008, 0.8293, 0.5215, 0.05642, 0.7716, 0.6336, 0.05642, 0.7716, 0.6336, 0.3931, 0.8852, -0.2487, -0.04959, 0.9745, -0.219, 0.5457, 0.7577, -0.3579, 0.4981, 0.8632, -0.08297, 0.7072, 0.6519, -0.2736, 0.07177, 0.9941, 0.08138, 0.4981, 0.8632, -0.08297, 0.3079, 0.9032, 0.2989, 0.4981, 0.8632, -0.08297, 0.5457, 0.7577, -0.3579, 0.3079, 0.9032, 0.2989, -0.01214, 0.6331, -0.774, 0.3079, 0.9032, 0.2989, 0.5457, 0.7577, -0.3579, -0.789, -0.02542, 0.6138, -0.7792, -0.12, 0.6152, -0.8336, -0.3587, 0.4201, -0.8336, -0.3587, 0.4201, -0.7792, -0.12, 0.6152, -0.902, 0.4307, -0.02834, 0.7086, 0.5594, 0.4301, 0.6589, 0.4432, 0.6078, 0.5332, 0.7055, 0.4668, 0.7086, 0.5594, 0.4301, 0.5332, 0.7055, 0.4668, 0.582, 0.8125, 0.03186, -0.03251, -0.5736, -0.8185, -0.104, -0.2221, -0.9695, -0.1016, -0.03694, -0.9941, 0.297, -0.2062, -0.9323, -0.03251, -0.5736, -0.8185, -0.1016, -0.03694, -0.9941, 0.297, -0.2062, -0.9323, -0.1016, -0.03694, -0.9941, 0.2698, -0.1833, -0.9453, 0.7086, 0.5594, 0.4301, 0.935, 0.3476, 0.07109, 0.6589, 0.4432, 0.6078, 0.582, 0.8125, 0.03186, 0.3931, 0.8852, -0.2487, 0.8749, 0.4802, 0.06322, 0.4042, 0.8799, 0.2498, 0.3931, 0.8852, -0.2487, 0.582, 0.8125, 0.03186, 0.582, 0.8125, 0.03186, 0.8749, 0.4802, 0.06322, 0.7086, 0.5594, 0.4301, 0.8604, 0.4862, 0.1529, 0.7086, 0.5594, 0.4301, 0.8749, 0.4802, 0.06322, 0.8749, 0.4802, 0.06322, 0.3931, 0.8852, -0.2487, 0.3574, 0.7705, 0.5278, -0.4065, 0.1497, 0.9013, -0.1572, 0.2458, 0.9565, -0.3581, 0.2635, 0.8957, -0.3581, 0.2635, 0.8957, -0.789, -0.02542, 0.6138, -0.6386, 0.03564, 0.7687, -0.3581, 0.2635, 0.8957, -0.7792, -0.12, 0.6152, -0.789, -0.02542, 0.6138, -0.4065, 0.1497, 0.9013, -0.3581, 0.2635, 0.8957, -0.6386, 0.03564, 0.7687, 0.3369, 0.3573, 0.8711, 0.5855, 0.3531, 0.7297, 0.4933, 0.4393, 0.7508, 0.8604, 0.4862, 0.1529, 0.4933, 0.4393, 0.7508, 0.7548, 0.4578, 0.4698, 0.7548, 0.4578, 0.4698, 0.4933, 0.4393, 0.7508, 0.5855, 0.3531, 0.7297, -0.4469, -0.274, -0.8516, -0.436, -0.1958, -0.8784, -0.07217, -0.1056, -0.9918, -0.1016, -0.03694, -0.9941, -0.08637, -0.032, -0.9957, 0.2698, -0.1833, -0.9453, 0.5848, 0.009156, -0.8111, 0.6606, -0.01885, -0.7505, 0.7756, 0.3934, -0.4936, 0.7756, 0.3934, -0.4936, 0.7318, 0.4051, -0.5481, 0.7072, 0.6519, -0.2736, 0.7072, 0.6519, -0.2736, 0.7318, 0.4051, -0.5481, 0.5457, 0.7577, -0.3579, 0.7318, 0.4051, -0.5481, 0.7756, 0.3934, -0.4936, 0.6606, -0.01885, -0.7505, -0.4863, -0.2035, -0.8497, -0.4469, -0.274, -0.8516, -0.2067, -0.1969, -0.9584, -0.07217, -0.1056, -0.9918, -0.401, -0.2656, -0.8767, -0.2147, 0.007281, -0.9767, -0.436, -0.1958, -0.8784, -0.4469, -0.274, -0.8516, -0.4863, -0.2035, -0.8497, -0.03719, -0.04612, -0.9982, -0.001313, -0.03614, -0.9993, 0.04104, -0.1045, -0.9937, -0.4853, 0.2079, 0.8493, -0.3683, 0.2434, 0.8973, -0.343, 0.3687, 0.8639, -0.3683, 0.2434, 0.8973, -0.6321, 0.4, 0.6636, -0.5241, 0.3693, 0.7674, 0.9431, 0.196, -0.2685, 0.5936, 0.1652, -0.7876, 0.7197, 0.4391, -0.5378, 0.4981, 0.8632, -0.08297, 0.5759, 0.6722, -0.4654, 0.7072, 0.6519, -0.2736, 0.7756, 0.3934, -0.4936, 0.5759, 0.6722, -0.4654, 0.7197, 0.4391, -0.5378, 0.5759, 0.6722, -0.4654, 0.7756, 0.3934, -0.4936, 0.7072, 0.6519, -0.2736, 0.4981, 0.8632, -0.08297, 0.3241, 0.9333, 0.1547, 0.5759, 0.6722, -0.4654, 0.5936, 0.1652, -0.7876, 0.9431, 0.196, -0.2685, 0.7167, -0.1115, -0.6884, -0.8264, 0.5327, 0.1827, -0.9589, 0.2368, -0.1562, -0.6321, 0.4, 0.6636, -0.9961, 0.06367, 0.06158, -0.8636, 0.1487, 0.4818, -0.9589, 0.2368, -0.1562, -0.9589, 0.2368, -0.1562, -0.8636, 0.1487, 0.4818, -0.6321, 0.4, 0.6636, -0.9352, 0.3361, -0.1118, -0.9589, 0.2368, -0.1562, -0.8264, 0.5327, 0.1827, -0.7792, -0.12, 0.6152, -0.5355, 0.64, 0.5511, -0.902, 0.4307, -0.02834, -0.6321, 0.4, 0.6636, -0.8636, 0.1487, 0.4818, -0.5241, 0.3693, 0.7674, -0.6428, 0.2541, 0.7226, -0.8636, 0.1487, 0.4818, -0.809, -0.2293, 0.5412, 0.309, 0.02053, -0.9509, 0.5372, -0.2018, -0.8189, -0.001313, -0.03614, -0.9993, 0.191, 0.5339, 0.8237, 0.266, 0.3449, 0.9002, 0.04444, 0.5633, 0.825, 0.04444, 0.5633, 0.825, 0.266, 0.3449, 0.9002, 0.535, 0.4777, 0.6968, 0.04444, 0.5633, 0.825, -0.0119, 0.4338, 0.9009, 0.191, 0.5339, 0.8237, -0.0119, 0.4338, 0.9009, 0.04444, 0.5633, 0.825, 0.3574, 0.7705, 0.5278, 0.535, 0.4777, 0.6968, 0.3574, 0.7705, 0.5278, 0.04444, 0.5633, 0.825, 0.266, 0.3449, 0.9002, -0.005772, 0.3351, 0.9422, 0.1581, 0.256, 0.9537, -0.005772, 0.3351, 0.9422, 0.266, 0.3449, 0.9002, 0.191, 0.5339, 0.8237, 0.3574, 0.7705, 0.5278, 0.05642, 0.7716, 0.6336, -0.0119, 0.4338, 0.9009, -0.1572, 0.2458, 0.9565, -0.4853, 0.2079, 0.8493, -0.00955, 0.5941, 0.8043, 0.004089, 0.5664, 0.8241, -0.173, 0.5213, 0.8357, -0.0119, 0.4338, 0.9009, -0.173, 0.5213, 0.8357, 0.004089, 0.5664, 0.8241, 0.04767, 0.5174, 0.8544, -0.5355, 0.64, 0.5511, 0.004089, 0.5664, 0.8241, -0.0119, 0.4338, 0.9009, 0.04767, 0.5174, 0.8544, -0.1572, 0.2458, 0.9565, -0.2345, 0.3906, 0.8902, -0.09194, 0.5997, 0.7949, 0.04767, 0.5174, 0.8544, 0.004089, 0.5664, 0.8241, -0.5355, 0.64, 0.5511, -0.09194, 0.5997, 0.7949, 0.004089, 0.5664, 0.8241, 0.04767, 0.5174, 0.8544, -0.2345, 0.3906, 0.8902, -0.173, 0.5213, 0.8357, -0.2345, 0.3906, 0.8902, -0.1572, 0.2458, 0.9565, 0.2526, 0.4876, 0.8357, -0.1572, 0.2458, 0.9565, 0.04767, 0.5174, 0.8544, -0.3581, 0.2635, 0.8957, -0.3581, 0.2635, 0.8957, 0.04767, 0.5174, 0.8544, -0.09194, 0.5997, 0.7949, -0.5355, 0.64, 0.5511, -0.0119, 0.4338, 0.9009, -0.2008, 0.8293, 0.5215, -0.1572, 0.2458, 0.9565, -0.00955, 0.5941, 0.8043, 0.2526, 0.4876, 0.8357, -0.3683, 0.2434, 0.8973, -0.3847, 0.3882, 0.8374, -0.6321, 0.4, 0.6636, -0.6321, 0.4, 0.6636, -0.3847, 0.3882, 0.8374, -0.8264, 0.5327, 0.1827, -0.4065, 0.1497, 0.9013, -0.3847, 0.3882, 0.8374, -0.3683, 0.2434, 0.8973, -0.4935, 0.7451, 0.4486, -0.9389, 0.344, 0.005976, -0.8264, 0.5327, 0.1827, -0.4853, 0.2079, 0.8493, -0.4065, 0.1497, 0.9013, -0.3683, 0.2434, 0.8973, -0.6386, 0.03564, 0.7687, -0.3847, 0.3882, 0.8374, -0.4065, 0.1497, 0.9013, -0.0119, 0.4338, 0.9009, 0.05642, 0.7716, 0.6336, -0.2008, 0.8293, 0.5215, -0.0119, 0.4338, 0.9009, -0.173, 0.5213, 0.8357, -0.04287, 0.4472, 0.8934, -0.04287, 0.4472, 0.8934, -0.2345, 0.3906, 0.8902, 0.2526, 0.4876, 0.8357, -0.5241, 0.3693, 0.7674, -0.8636, 0.1487, 0.4818, -0.6428, 0.2541, 0.7226, -0.5241, 0.3693, 0.7674, -0.3797, 0.3481, 0.8571, -0.343, 0.3687, 0.8639, -0.4853, 0.2079, 0.8493, -0.343, 0.3687, 0.8639, -0.3797, 0.3481, 0.8571, -0.5241, 0.3693, 0.7674, -0.6428, 0.2541, 0.7226, -0.3797, 0.3481, 0.8571, -0.4935, 0.7451, 0.4486, -0.8264, 0.5327, 0.1827, -0.789, -0.02542, 0.6138, -0.789, -0.02542, 0.6138, -0.8264, 0.5327, 0.1827, -0.3847, 0.3882, 0.8374, -0.4065, 0.1497, 0.9013, -0.4853, 0.2079, 0.8493, -0.1572, 0.2458, 0.9565, -0.3581, 0.2635, 0.8957, -0.09194, 0.5997, 0.7949, -0.7792, -0.12, 0.6152, -0.7792, -0.12, 0.6152, -0.09194, 0.5997, 0.7949, -0.5355, 0.64, 0.5511, 0.2526, 0.4876, 0.8357, -0.00955, 0.5941, 0.8043, -0.04287, 0.4472, 0.8934, -0.5243, -0.3102, 0.793, -0.2511, -0.4398, 0.8623, -0.3797, 0.3481, 0.8571, -0.3683, 0.2434, 0.8973, -0.5241, 0.3693, 0.7674, -0.343, 0.3687, 0.8639, -0.9389, 0.344, 0.005976, -0.4935, 0.7451, 0.4486, -0.8336, -0.3587, 0.4201, -0.5355, 0.64, 0.5511, -0.2008, 0.8293, 0.5215, -0.4264, 0.8586, -0.2846, -0.00955, 0.5941, 0.8043, 0.1581, 0.256, 0.9537, -0.005772, 0.3351, 0.9422, -0.4853, 0.2079, 0.8493, -0.2511, -0.4398, 0.8623, -0.6585, -0.1107, 0.7444, -0.5243, -0.3102, 0.793, -0.4446, -0.3076, 0.8413, -0.2511, -0.4398, 0.8623, -0.2511, -0.4398, 0.8623, -0.4446, -0.3076, 0.8413, -0.6585, -0.1107, 0.7444, -0.4446, -0.3076, 0.8413, -0.5001, 0.1142, 0.8584, -0.6585, -0.1107, 0.7444, -0.1619, -0.1055, -0.9811, -0.6483, -0.4371, -0.6235, -0.4451, -0.3731, -0.814, -0.1619, -0.1055, -0.9811, -0.64, -0.4307, -0.6363, -0.6483, -0.4371, -0.6235, -0.64, -0.4307, -0.6363, -0.4964, -0.6914, -0.5249, -0.6483, -0.4371, -0.6235, -0.1619, -0.1055, -0.9811, -0.4451, -0.3731, -0.814, -0.5415, -0.2722, -0.7954, 0.9608, -0.2282, 0.1575, 0.9833, 0.1631, 0.08128, 0.7862, 0.1465, 0.6004, 0.8276, 0.1964, 0.5258, 0.9833, 0.1631, 0.08128, 0.7548, 0.4578, 0.4698, 0.7548, 0.4578, 0.4698, 0.9833, 0.1631, 0.08128, 0.935, 0.3476, 0.07109, 0.935, 0.3476, 0.07109, 0.9833, 0.1631, 0.08128, 0.9431, 0.196, -0.2685, 0.7862, 0.1465, 0.6004, 0.9833, 0.1631, 0.08128, 0.8276, 0.1964, 0.5258, 0.8276, 0.1964, 0.5258, 0.7548, 0.4578, 0.4698, 0.5855, 0.3531, 0.7297, 0.9431, 0.196, -0.2685, 0.9833, 0.1631, 0.08128, 0.7167, -0.1115, -0.6884, 0.7167, -0.1115, -0.6884, 0.9833, 0.1631, 0.08128, 0.9541, -0.2777, 0.1121, 0.8604, 0.4862, 0.1529, 0.7548, 0.4578, 0.4698, 0.935, 0.3476, 0.07109, 0.935, 0.3476, 0.07109, 0.7197, 0.4391, -0.5378, 0.6589, 0.4432, 0.6078, 0.7197, 0.4391, -0.5378, 0.935, 0.3476, 0.07109, 0.9431, 0.196, -0.2685, 0.5093, -0.3903, 0.767, 0.9608, -0.2282, 0.1575, 0.7862, 0.1465, 0.6004, 0.5759, 0.6722, -0.4654, 0.6589, 0.4432, 0.6078, 0.7197, 0.4391, -0.5378, 0.9833, 0.1631, 0.08128, 0.9608, -0.2282, 0.1575, 0.9541, -0.2777, 0.1121, 0.4618, -0.3196, -0.8274, 0.5329, -0.4059, -0.7425, 0.3232, 0.00482, -0.9463, 0.2698, -0.1833, -0.9453, 0.001134, -0.1056, -0.9944, 0.297, -0.2062, -0.9323, -0.03073, -0.1186, -0.9925, 0.297, -0.2062, -0.9323, 0.001134, -0.1056, -0.9944, 0.5372, -0.2018, -0.8189, 0.309, 0.02053, -0.9509, 0.2894, 0.01535, -0.9571, 0.4025, -0.2132, -0.8902, 0.1671, -0.06292, -0.9839, 0.4416, -0.1628, -0.8823, 0.1151, -0.1273, -0.9852, 0.4324, -0.1279, -0.8926, 0.4416, -0.1628, -0.8823, 0.4324, -0.1279, -0.8926, 0.1151, -0.1273, -0.9852, 0.221, -0.2191, -0.9503, 0.09239, -0.0379, -0.995, 0.1151, -0.1273, -0.9852, 0.4416, -0.1628, -0.8823, 0.4025, -0.2132, -0.8902, -0.01803, -0.1566, -0.9875, 0.1671, -0.06292, -0.9839, 0.1515, -0.2198, -0.9637, 0.1671, -0.06292, -0.9839, -0.01803, -0.1566, -0.9875, 0.4416, -0.1628, -0.8823, 0.4324, -0.1279, -0.8926, 0.1241, -0.2215, -0.9672, 0.4025, -0.2132, -0.8902, -0.001942, 0.2184, -0.9759, 0.1519, -0.1555, -0.9761, 0.4025, -0.2132, -0.8902, 0.3688, -0.1917, -0.9095, -0.001942, 0.2184, -0.9759, 0.3688, -0.1917, -0.9095, 0.4025, -0.2132, -0.8902, 0.4416, -0.1628, -0.8823, 0.4416, -0.1628, -0.8823, 0.1241, -0.2215, -0.9672, 0.3688, -0.1917, -0.9095, 0.1241, -0.2215, -0.9672, 0.4324, -0.1279, -0.8926, 0.221, -0.2191, -0.9503, 0.09239, -0.0379, -0.995, 0.4416, -0.1628, -0.8823, 0.1671, -0.06292, -0.9839, 0.4025, -0.2132, -0.8902, 0.1519, -0.1555, -0.9761, -0.01803, -0.1566, -0.9875, 0.221, -0.2191, -0.9503, 0.1151, -0.1273, -0.9852, 0.04104, -0.1045, -0.9937, 0.1519, -0.1555, -0.9761, -0.001942, 0.2184, -0.9759, -0.1273, 0.6638, -0.737, 0.1241, -0.2215, -0.9672, 0.221, -0.2191, -0.9503, -0.1405, -0.06644, -0.9878, 0.221, -0.2191, -0.9503, 0.04104, -0.1045, -0.9937, -0.001313, -0.03614, -0.9993, 0.1151, -0.1273, -0.9852, 0.09239, -0.0379, -0.995, 0.04104, -0.1045, -0.9937, -0.03719, -0.04612, -0.9982, 0.04104, -0.1045, -0.9937, 0.09239, -0.0379, -0.995, -0.1834, -0.004948, -0.983, 0.1515, -0.2198, -0.9637, -0.01803, -0.1566, -0.9875, -0.278, -0.2201, -0.935, 0.1519, -0.1555, -0.9761, -0.01214, 0.6331, -0.774, -0.01214, 0.6331, -0.774, 0.1519, -0.1555, -0.9761, -0.1273, 0.6638, -0.737, -0.1405, -0.06644, -0.9878, 0.221, -0.2191, -0.9503, 0.2894, 0.01535, -0.9571, -0.1405, -0.06644, -0.9878, 0.2894, 0.01535, -0.9571, -0.1619, -0.1055, -0.9811, -0.1619, -0.1055, -0.9811, 0.2894, 0.01535, -0.9571, 0.2248, 0.012, -0.9743, 0.03052, -0.002351, -0.9995, 0.4895, 0.086, -0.8677, 0.2248, 0.012, -0.9743, 0.2894, 0.01535, -0.9571, 0.221, -0.2191, -0.9503, 0.5372, -0.2018, -0.8189, 0.5372, -0.2018, -0.8189, 0.221, -0.2191, -0.9503, -0.001313, -0.03614, -0.9993, 0.01609, 0.02754, -0.9995, 0.309, 0.02053, -0.9509, -0.001313, -0.03614, -0.9993, -0.1834, -0.004948, -0.983, 0.09239, -0.0379, -0.995, 0.1671, -0.06292, -0.9839, 0.2228, -0.04312, -0.9739, 0.1515, -0.2198, -0.9637, -0.1834, -0.004948, -0.983, -0.07714, -0.1864, -0.9794, -0.03719, -0.04612, -0.9982, 0.000516, -0.1563, -0.9877, -0.07714, -0.1864, -0.9794, 0.000516, -0.1563, -0.9877, -0.03073, -0.1186, -0.9925, 0.001134, -0.1056, -0.9944, 0.2698, -0.1833, -0.9453, -0.04393, -0.05487, -0.9975, 0.297, -0.2062, -0.9323, -0.03073, -0.1186, -0.9925, -0.104, -0.2221, -0.9695, -0.03073, -0.1186, -0.9925, 0.1519, -0.1555, -0.9761, -0.104, -0.2221, -0.9695, 0.1519, -0.1555, -0.9761, -0.278, -0.2201, -0.935, -0.104, -0.2221, -0.9695, -0.001942, 0.2184, -0.9759, 0.3688, -0.1917, -0.9095, -0.6568, 0.4084, -0.6339, 0.3688, -0.1917, -0.9095, 0.1241, -0.2215, -0.9672, -0.7236, 0.1603, -0.6714, -0.4334, -0.5724, -0.6961, -0.1619, -0.1055, -0.9811, 0.6132, 0.354, -0.7062, -0.1619, -0.1055, -0.9811, 0.2248, 0.012, -0.9743, 0.6132, 0.354, -0.7062, 0.2815, 0.3359, -0.8988, 0.03052, -0.002351, -0.9995, 0.08183, 0.2382, -0.9678, 0.6502, -0.01799, 0.7596, 0.4233, -0.3629, 0.8302, 0.8976, -0.285, 0.3364, 0.2939, -0.3142, 0.9027, 0.5168, -0.01415, 0.856, 0.3405, -0.2372, 0.9099, 0.2939, -0.3142, 0.9027, 0.3405, -0.2372, 0.9099, 0.3161, -0.223, 0.9222, -0.01679, -0.254, 0.9671, 0.008953, -0.5848, 0.8111, 0.2939, -0.3142, 0.9027, 0.2939, -0.3142, 0.9027, 0.3161, -0.223, 0.9222, -0.01679, -0.254, 0.9671, -0.01679, -0.254, 0.9671, 0.3161, -0.223, 0.9222, 0.2481, -0.7303, 0.6365, 0.2939, -0.3142, 0.9027, 0.008953, -0.5848, 0.8111, 0.3435, -0.6438, 0.6838, 0.8976, -0.285, 0.3364, 0.9541, -0.2777, 0.1121, 0.6502, -0.01799, 0.7596, 0.8976, -0.285, 0.3364, 0.4233, -0.3629, 0.8302, 0.7097, -0.5676, 0.4173, 0.3084, -0.1359, 0.9415, 0.3161, -0.223, 0.9222, 0.3405, -0.2372, 0.9099, 0.3084, -0.1359, 0.9415, 0.4233, -0.3629, 0.8302, 0.4077, -0.4287, 0.8062, 0.4233, -0.3629, 0.8302, 0.6502, -0.01799, 0.7596, 0.4077, -0.4287, 0.8062, 0.4233, -0.3629, 0.8302, 0.3084, -0.1359, 0.9415, 0.3405, -0.2372, 0.9099, 0.3405, -0.2372, 0.9099, 0.5168, -0.01415, 0.856, 0.5091, -0.2829, 0.8129, 0.3435, -0.6438, 0.6838, 0.4696, -0.7636, 0.4431, 0.2939, -0.3142, 0.9027, 0.2481, -0.7303, 0.6365, 0.3084, -0.1359, 0.9415, 0.2281, -0.0522, 0.9722, 0.5119, -0.2638, 0.8175, 0.2281, -0.0522, 0.9722, 0.5458, 0.2134, 0.8103, 0.2281, -0.0522, 0.9722, 0.3354, 0.4365, 0.8349, 0.2354, 0.08782, 0.9679, 0.5458, 0.2134, 0.8103, 0.2281, -0.0522, 0.9722, 0.2354, 0.08782, 0.9679, 0.7862, 0.1465, 0.6004, 0.3354, 0.4365, 0.8349, 0.5093, -0.3903, 0.767, 0.3689, 0.1864, 0.9106, 0.5397, 0.1814, 0.8221, 0.5855, 0.3531, 0.7297, 0.5397, 0.1814, 0.8221, 0.8276, 0.1964, 0.5258, 0.5855, 0.3531, 0.7297, 0.5397, 0.1814, 0.8221, 0.3689, 0.1864, 0.9106, 0.2354, 0.08782, 0.9679, 0.8276, 0.1964, 0.5258, 0.5397, 0.1814, 0.8221, 0.7862, 0.1465, 0.6004, 0.3369, 0.3573, 0.8711, 0.6626, 0.09639, 0.7427, 0.519, 0.1244, 0.8457, 0.6626, 0.09639, 0.7427, 0.535, 0.4777, 0.6968, 0.266, 0.3449, 0.9002, 0.519, 0.1244, 0.8457, 0.6626, 0.09639, 0.7427, 0.266, 0.3449, 0.9002, 0.535, 0.4777, 0.6968, 0.6626, 0.09639, 0.7427, 0.8749, 0.4802, 0.06322, 0.6626, 0.09639, 0.7427, 0.3369, 0.3573, 0.8711, 0.4933, 0.4393, 0.7508, 0.519, 0.1244, 0.8457, 0.1581, 0.256, 0.9537, 0.3369, 0.3573, 0.8711, 0.7595, -0.1765, 0.6261, 0.8604, 0.4862, 0.1529, 0.8749, 0.4802, 0.06322, 0.6626, 0.09639, 0.7427, 0.4933, 0.4393, 0.7508, 0.7595, -0.1765, 0.6261, 0.8749, 0.4802, 0.06322, 0.6626, 0.09639, 0.7427, 0.7595, -0.1765, 0.6261, 0.1581, 0.256, 0.9537, 0.3689, 0.1864, 0.9106, 0.3369, 0.3573, 0.8711, 0.5093, -0.3903, 0.767, 0.3354, 0.4365, 0.8349, 0.2281, -0.0522, 0.9722, 0.2281, -0.0522, 0.9722, 0.3084, -0.1359, 0.9415, 0.4077, -0.4287, 0.8062, 0.5091, -0.2829, 0.8129, 0.7157, -0.6592, 0.2306, 0.7097, -0.5676, 0.4173, 0.5168, -0.01415, 0.856, 0.2939, -0.3142, 0.9027, 0.6596, -0.4141, 0.6272, 0.2354, 0.08782, 0.9679, 0.3689, 0.1864, 0.9106, 0.1581, 0.256, 0.9537, 0.191, 0.5339, 0.8237, -0.04287, 0.4472, 0.8934, -0.005772, 0.3351, 0.9422, -0.00955, 0.5941, 0.8043, -0.005772, 0.3351, 0.9422, -0.04287, 0.4472, 0.8934, 0.8604, 0.4862, 0.1529, 0.7595, -0.1765, 0.6261, 0.4933, 0.4393, 0.7508, 0.3689, 0.1864, 0.9106, 0.5855, 0.3531, 0.7297, 0.3369, 0.3573, 0.8711, 0.02454, -0.006999, -0.9997, -0.01531, -0.05222, -0.9985, -0.02134, -0.01881, -0.9996, -0.02134, -0.01881, -0.9996, -0.01531, -0.05222, -0.9985, -0.5378, 0.1707, -0.8256, -0.01307, -0.008001, -0.9999, -0.01413, -0.01904, -0.9997, -0.01531, -0.05222, -0.9985, -0.02383, -0.01358, -0.9996, -0.02089, -0.06489, -0.9977, -0.01413, -0.01904, -0.9997, -0.01413, -0.01904, -0.9997, -0.02089, -0.06489, -0.9977, -0.2344, -0.0913, -0.9678, -0.07757, -0.1179, -0.99, -0.02089, -0.06489, -0.9977, -0.08637, -0.032, -0.9957, -0.01162, -0.05034, -0.9987, -0.01307, -0.008001, -0.9999, -0.01531, -0.05222, -0.9985, -0.9961, 0.06367, 0.06158, -0.7521, -0.006482, -0.659, -0.9534, -0.236, 0.1883, -0.775, -0.3752, -0.5086, -0.9534, -0.236, 0.1883, -0.7521, -0.006482, -0.659, -0.7561, 0.19, -0.6262, -0.7521, -0.006482, -0.659, -0.9961, 0.06367, 0.06158, -0.775, -0.3752, -0.5086, -0.8141, -0.5023, -0.2915, -0.9534, -0.236, 0.1883, -0.6105, -0.7547, -0.2403, -0.73, -0.6268, 0.2724, -0.8141, -0.5023, -0.2915, -0.5415, -0.2722, -0.7954, -0.775, -0.3752, -0.5086, -0.7521, -0.006482, -0.659, -0.9961, 0.06367, 0.06158, -0.9589, 0.2368, -0.1562, -0.9352, 0.3361, -0.1118, -0.8141, -0.5023, -0.2915, -0.6795, -0.4758, 0.5585, -0.9534, -0.236, 0.1883, -0.8141, -0.5023, -0.2915, -0.73, -0.6268, 0.2724, -0.6795, -0.4758, 0.5585, -0.809, -0.2293, 0.5412, -0.9961, 0.06367, 0.06158, -0.9534, -0.236, 0.1883, -0.4854, -0.3366, 0.8069, -0.6795, -0.4758, 0.5585, -0.73, -0.6268, 0.2724, -0.6795, -0.4758, 0.5585, -0.4854, -0.3366, 0.8069, -0.3624, -0.305, 0.8807, -0.4826, -0.2758, 0.8313, -0.2582, -0.2408, 0.9356, -0.3624, -0.305, 0.8807, -0.4826, -0.2758, 0.8313, -0.3624, -0.305, 0.8807, -0.4854, -0.3366, 0.8069, 0.3546, -0.4397, -0.8252, -0.09598, 0.41, -0.907, -0.2943, 0.2649, -0.9183, -0.09598, 0.41, -0.907, 0.3546, -0.4397, -0.8252, -0.006282, 0.3112, -0.9503, -0.001313, -0.03614, -0.9993, -0.03719, -0.04612, -0.9982, -0.02383, -0.01358, -0.9996, 0.004841, 0.309, -0.951, -0.1035, -0.2225, -0.9694, 0.08183, 0.2382, -0.9678, -0.1035, -0.2225, -0.9694, 0.004841, 0.309, -0.951, -0.006282, 0.3112, -0.9503, -0.02383, -0.01358, -0.9996, -0.01307, -0.008001, -0.9999, -0.001313, -0.03614, -0.9993, -0.001313, -0.03614, -0.9993, -0.01307, -0.008001, -0.9999, 0.01609, 0.02754, -0.9995, 0.01609, 0.02754, -0.9995, -0.01162, -0.05034, -0.9987, 0.03052, -0.002351, -0.9995, -0.02089, -0.06489, -0.9977, -0.04393, -0.05487, -0.9975, -0.08637, -0.032, -0.9957, -0.08637, -0.032, -0.9957, -0.436, -0.1958, -0.8784, -0.4863, -0.2035, -0.8497, -0.436, -0.1958, -0.8784, -0.1905, -0.09217, -0.9774, -0.401, -0.2656, -0.8767, -0.401, -0.2656, -0.8767, -0.278, -0.2201, -0.935, -0.2147, 0.007281, -0.9767, -0.104, -0.2221, -0.9695, -0.401, -0.2656, -0.8767, -0.1905, -0.09217, -0.9774, -0.1905, -0.09217, -0.9774, -0.436, -0.1958, -0.8784, -0.08637, -0.032, -0.9957, -0.436, -0.1958, -0.8784, -0.401, -0.2656, -0.8767, -0.07217, -0.1056, -0.9918, -0.278, -0.2201, -0.935, -0.401, -0.2656, -0.8767, -0.104, -0.2221, -0.9695, -0.1016, -0.03694, -0.9941, -0.1905, -0.09217, -0.9774, -0.08637, -0.032, -0.9957, -0.08637, -0.032, -0.9957, -0.4863, -0.2035, -0.8497, -0.07757, -0.1179, -0.99, -0.07757, -0.1179, -0.99, -0.4863, -0.2035, -0.8497, -0.2344, -0.0913, -0.9678, -0.2344, -0.0913, -0.9678, -0.4863, -0.2035, -0.8497, -0.2067, -0.1969, -0.9584, -0.2336, 0.0296, -0.9719, -0.01413, -0.01904, -0.9997, -0.2344, -0.0913, -0.9678, -0.2943, 0.2649, -0.9183, -0.2336, 0.0296, -0.9719, 0.51, -0.1568, -0.8458, -0.2336, 0.0296, -0.9719, -0.2344, -0.0913, -0.9678, -0.2067, -0.1969, -0.9584, -0.01531, -0.05222, -0.9985, -0.01413, -0.01904, -0.9997, -0.2336, 0.0296, -0.9719, 0.51, -0.1568, -0.8458, -0.2336, 0.0296, -0.9719, -0.2067, -0.1969, -0.9584, -0.2943, 0.2649, -0.9183, -0.09598, 0.41, -0.907, -0.5378, 0.1707, -0.8256, -0.02134, -0.01881, -0.9996, -0.5378, 0.1707, -0.8256, -0.09598, 0.41, -0.907, 0.5457, 0.7577, -0.3579, -0.2147, 0.007281, -0.9767, -0.01214, 0.6331, -0.774, -0.01214, 0.6331, -0.774, -0.2147, 0.007281, -0.9767, -0.278, -0.2201, -0.935, -0.1905, -0.09217, -0.9774, -0.1016, -0.03694, -0.9941, -0.104, -0.2221, -0.9695, 0.2698, -0.1833, -0.9453, -0.08637, -0.032, -0.9957, -0.04393, -0.05487, -0.9975, -0.2344, -0.0913, -0.9678, -0.02089, -0.06489, -0.9977, -0.07757, -0.1179, -0.99, -0.02134, -0.01881, -0.9996, 0.004841, 0.309, -0.951, 0.02454, -0.006999, -0.9997, 0.5111, -0.3624, -0.7794, 0.3546, -0.4397, -0.8252, -0.2943, 0.2649, -0.9183, 0.5111, -0.3624, -0.7794, -0.2943, 0.2649, -0.9183, 0.51, -0.1568, -0.8458, -0.2067, -0.1969, -0.9584, -0.4469, -0.274, -0.8516, 0.6606, -0.01885, -0.7505, -0.07217, -0.1056, -0.9918, -0.2147, 0.007281, -0.9767, 0.7318, 0.4051, -0.5481, 0.7318, 0.4051, -0.5481, -0.2147, 0.007281, -0.9767, 0.5457, 0.7577, -0.3579, -0.04393, -0.05487, -0.9975, -0.03719, -0.04612, -0.9982, 0.001134, -0.1056, -0.9944, -0.03719, -0.04612, -0.9982, -0.07714, -0.1864, -0.9794, 0.001134, -0.1056, -0.9944, -0.04393, -0.05487, -0.9975, -0.02383, -0.01358, -0.9996, -0.03719, -0.04612, -0.9982, 0.02454, -0.006999, -0.9997, -0.01162, -0.05034, -0.9987, -0.01531, -0.05222, -0.9985, -0.01413, -0.01904, -0.9997, -0.01307, -0.008001, -0.9999, -0.02383, -0.01358, -0.9996, -0.02383, -0.01358, -0.9996, -0.04393, -0.05487, -0.9975, -0.02089, -0.06489, -0.9977, -0.01531, -0.05222, -0.9985, -0.2336, 0.0296, -0.9719, -0.5378, 0.1707, -0.8256, 0.004841, 0.309, -0.951, -0.02134, -0.01881, -0.9996, -0.09598, 0.41, -0.907, -0.09598, 0.41, -0.907, -0.006282, 0.3112, -0.9503, 0.004841, 0.309, -0.951, 0.000516, -0.1563, -0.9877, 0.09239, -0.0379, -0.995, -0.1834, -0.004948, -0.983, -0.03719, -0.04612, -0.9982, 0.09239, -0.0379, -0.995, 0.000516, -0.1563, -0.9877, -0.1834, -0.004948, -0.983, -0.01803, -0.1566, -0.9875, 0.000516, -0.1563, -0.9877, -0.01307, -0.008001, -0.9999, -0.01162, -0.05034, -0.9987, 0.01609, 0.02754, -0.9995, 0.03052, -0.002351, -0.9995, 0.02454, -0.006999, -0.9997, 0.08183, 0.2382, -0.9678, 0.6132, 0.354, -0.7062, -0.1035, -0.2225, -0.9694, -0.4334, -0.5724, -0.6961, -0.4334, -0.5724, -0.6961, -0.64, -0.4307, -0.6363, -0.1619, -0.1055, -0.9811, -0.1516, 0.985, 0.08184, -0.4503, 0.8918, -0.04367, -0.4002, 0.6569, -0.6389, -0.1405, -0.06644, -0.9878, -0.7561, 0.19, -0.6262, -0.5184, -0.02242, -0.8548, -0.7683, 0.4053, -0.4955, -0.5184, -0.02242, -0.8548, -0.7561, 0.19, -0.6262, -0.1405, -0.06644, -0.9878, -0.1619, -0.1055, -0.9811, -0.7561, 0.19, -0.6262, -0.7561, 0.19, -0.6262, -0.1619, -0.1055, -0.9811, -0.7521, -0.006482, -0.659, -0.5184, -0.02242, -0.8548, -0.7683, 0.4053, -0.4955, -0.8145, 0.3331, -0.4751, -0.8145, 0.3331, -0.4751, -0.7683, 0.4053, -0.4955, -0.7344, 0.6034, -0.3109, -0.7344, 0.6034, -0.3109, -0.7683, 0.4053, -0.4955, -0.4002, 0.6569, -0.6389, -0.5415, -0.2722, -0.7954, -0.7521, -0.006482, -0.659, -0.1619, -0.1055, -0.9811, -0.5415, -0.2722, -0.7954, -0.6483, -0.4371, -0.6235, -0.775, -0.3752, -0.5086, -0.775, -0.3752, -0.5086, -0.6483, -0.4371, -0.6235, -0.4623, -0.5504, -0.6952, -0.4451, -0.3731, -0.814, -0.6483, -0.4371, -0.6235, -0.5415, -0.2722, -0.7954, -0.1405, -0.06644, -0.9878, -0.5184, -0.02242, -0.8548, 0.1241, -0.2215, -0.9672, -0.5184, -0.02242, -0.8548, -0.7236, 0.1603, -0.6714, 0.1241, -0.2215, -0.9672, -0.7236, 0.1603, -0.6714, -0.6568, 0.4084, -0.6339, 0.3688, -0.1917, -0.9095, -0.4503, 0.8918, -0.04367, -0.7344, 0.6034, -0.3109, -0.4002, 0.6569, -0.6389, -0.4503, 0.8918, -0.04367, -0.1516, 0.985, 0.08184, 0.07177, 0.9941, 0.08138, 0.07177, 0.9941, 0.08138, 0.3241, 0.9333, 0.1547, 0.4981, 0.8632, -0.08297, 0.3241, 0.9333, 0.1547, 0.07177, 0.9941, 0.08138, -0.1516, 0.985, 0.08184, -0.1035, -0.2225, -0.9694, -0.006282, 0.3112, -0.9503, -0.0007361, -0.7308, -0.6826, -0.006282, 0.3112, -0.9503, 0.3546, -0.4397, -0.8252, -0.0007361, -0.7308, -0.6826, -0.2067, -0.1969, -0.9584, 0.6606, -0.01885, -0.7505, 0.2796, -0.008578, -0.9601, 0.5936, 0.1652, -0.7876, 0.7756, 0.3934, -0.4936, 0.7197, 0.4391, -0.5378, 0.5848, 0.009156, -0.8111, 0.7167, -0.1115, -0.6884, 0.2796, -0.008578, -0.9601, 0.4618, -0.3196, -0.8274, 0.3232, 0.00482, -0.9463, 0.7167, -0.1115, -0.6884, 0.7167, -0.1115, -0.6884, 0.5848, 0.009156, -0.8111, 0.5936, 0.1652, -0.7876, 0.7167, -0.1115, -0.6884, 0.3232, 0.00482, -0.9463, 0.2796, -0.008578, -0.9601, 0.4618, -0.3196, -0.8274, 0.4758, -0.6006, -0.6426, 0.5329, -0.4059, -0.7425, 0.5329, -0.4059, -0.7425, 0.4758, -0.6006, -0.6426, 0.5178, -0.5938, -0.6158, 0.4758, -0.6006, -0.6426, 0.3873, -0.8314, -0.3984, 0.5178, -0.5938, -0.6158, 0.4758, -0.6006, -0.6426, 0.3023, -0.7908, -0.5323, 0.3873, -0.8314, -0.3984, 0.3232, 0.00482, -0.9463, -0.2067, -0.1969, -0.9584, 0.2796, -0.008578, -0.9601, 0.3023, -0.7908, -0.5323, 0.01192, -0.8908, -0.4542, 0.3873, -0.8314, -0.3984, 0.3873, -0.8314, -0.3984, 0.01192, -0.8908, -0.4542, 0.02965, -0.9512, -0.3071, 0.5936, 0.1652, -0.7876, 0.5848, 0.009156, -0.8111, 0.7756, 0.3934, -0.4936, 0.5848, 0.009156, -0.8111, 0.2796, -0.008578, -0.9601, 0.6606, -0.01885, -0.7505, 0.6606, -0.01885, -0.7505, -0.07217, -0.1056, -0.9918, 0.7318, 0.4051, -0.5481, -0.07217, -0.1056, -0.9918, 0.6606, -0.01885, -0.7505, -0.4469, -0.274, -0.8516, -0.2067, -0.1969, -0.9584, 0.3232, 0.00482, -0.9463, 0.51, -0.1568, -0.8458, 0.3546, -0.4397, -0.8252, 0.3873, -0.8314, -0.3984, 0.3391, -0.9071, -0.2493, 0.5178, -0.5938, -0.6158, 0.5111, -0.3624, -0.7794, 0.5329, -0.4059, -0.7425, 0.5111, -0.3624, -0.7794, 0.5178, -0.5938, -0.6158, 0.3546, -0.4397, -0.8252, 0.3546, -0.4397, -0.8252, 0.5178, -0.5938, -0.6158, 0.3873, -0.8314, -0.3984, 0.51, -0.1568, -0.8458, 0.5329, -0.4059, -0.7425, 0.5111, -0.3624, -0.7794, 0.3546, -0.4397, -0.8252, 0.3391, -0.9071, -0.2493, -0.0007361, -0.7308, -0.6826, 0.7848, -0.5157, -0.3437, 0.8976, -0.285, 0.3364, 0.7097, -0.5676, 0.4173, 0.8976, -0.285, 0.3364, 0.7848, -0.5157, -0.3437, 0.7167, -0.1115, -0.6884, 0.7157, -0.6592, 0.2306, 0.5423, -0.814, -0.208, 0.7848, -0.5157, -0.3437, 0.8976, -0.285, 0.3364, 0.7167, -0.1115, -0.6884, 0.9541, -0.2777, 0.1121, 0.7167, -0.1115, -0.6884, 0.7848, -0.5157, -0.3437, 0.4618, -0.3196, -0.8274, 0.4758, -0.6006, -0.6426, 0.4618, -0.3196, -0.8274, 0.7848, -0.5157, -0.3437, 0.5423, -0.814, -0.208, 0.4758, -0.6006, -0.6426, 0.7848, -0.5157, -0.3437, 0.5423, -0.814, -0.208, 0.3023, -0.7908, -0.5323, 0.4758, -0.6006, -0.6426, 0.3023, -0.7908, -0.5323, 0.5423, -0.814, -0.208, 0.3412, -0.9369, 0.07686, 0.3412, -0.9369, 0.07686, 0.5423, -0.814, -0.208, 0.4696, -0.7636, 0.4431, 0.4696, -0.7636, 0.4431, 0.5423, -0.814, -0.208, 0.7157, -0.6592, 0.2306, 0.7848, -0.5157, -0.3437, 0.7097, -0.5676, 0.4173, 0.7157, -0.6592, 0.2306, 0.3873, -0.8314, -0.3984, 0.02965, -0.9512, -0.3071, 0.3391, -0.9071, -0.2493, 0.02965, -0.9512, -0.3071, -0.0007361, -0.7308, -0.6826, 0.3391, -0.9071, -0.2493, -0.2141, -0.9696, 0.1186, -0.0007361, -0.7308, -0.6826, 0.02965, -0.9512, -0.3071, -0.6795, -0.4758, 0.5585, -0.4446, -0.3076, 0.8413, -0.6029, -0.2574, 0.7552, -0.3624, -0.305, 0.8807, -0.4446, -0.3076, 0.8413, -0.6795, -0.4758, 0.5585, -0.5243, -0.3102, 0.793, -0.6029, -0.2574, 0.7552, -0.4446, -0.3076, 0.8413, -0.6795, -0.4758, 0.5585, -0.6029, -0.2574, 0.7552, -0.9534, -0.236, 0.1883, -0.9534, -0.236, 0.1883, -0.6029, -0.2574, 0.7552, -0.809, -0.2293, 0.5412, -0.6029, -0.2574, 0.7552, -0.5243, -0.3102, 0.793, -0.809, -0.2293, 0.5412, -0.809, -0.2293, 0.5412, -0.5243, -0.3102, 0.793, -0.6428, 0.2541, 0.7226, -0.2409, -0.1999, 0.9497, -0.5269, -0.1429, 0.8378, -0.3306, -0.6274, 0.705, -0.5269, -0.1429, 0.8378, -0.2409, -0.1999, 0.9497, -0.2582, -0.2408, 0.9356, -0.01679, -0.254, 0.9671, -0.2409, -0.1999, 0.9497, -0.3306, -0.6274, 0.705, -0.5269, -0.1429, 0.8378, -0.6628, -0.482, 0.5731, -0.3306, -0.6274, 0.705, -0.4854, -0.3366, 0.8069, -0.6628, -0.482, 0.5731, -0.4826, -0.2758, 0.8313, -0.6628, -0.482, 0.5731, -0.5269, -0.1429, 0.8378, -0.4826, -0.2758, 0.8313, 0.008953, -0.5848, 0.8111, -0.01679, -0.254, 0.9671, -0.3306, -0.6274, 0.705, -0.4826, -0.2758, 0.8313, -0.5269, -0.1429, 0.8378, -0.2582, -0.2408, 0.9356, -0.6628, -0.482, 0.5731, -0.4854, -0.3366, 0.8069, -0.73, -0.6268, 0.2724, -0.6428, 0.2541, 0.7226, -0.5243, -0.3102, 0.793, -0.3797, 0.3481, 0.8571, -0.3624, -0.305, 0.8807, -0.2582, -0.2408, 0.9356, -0.3833, 0.002779, 0.9236, 0.2481, -0.7303, 0.6365, -0.2409, -0.1999, 0.9497, -0.01679, -0.254, 0.9671, -0.3306, -0.6274, 0.705, -0.6628, -0.482, 0.5731, -0.354, -0.9301, 0.09788, -0.8636, 0.1487, 0.4818, -0.9961, 0.06367, 0.06158, -0.809, -0.2293, 0.5412, -0.4853, 0.2079, 0.8493, -0.3797, 0.3481, 0.8571, -0.2511, -0.4398, 0.8623, -0.2409, -0.1999, 0.9497, -0.3264, -0.4668, 0.8219, -0.2582, -0.2408, 0.9356, -0.2409, -0.1999, 0.9497, 0.2481, -0.7303, 0.6365, -0.3264, -0.4668, 0.8219, -0.4964, -0.6914, -0.5249, -0.4334, -0.5724, -0.6961, -0.2141, -0.9696, 0.1186, -0.0007361, -0.7308, -0.6826, -0.2141, -0.9696, 0.1186, -0.4334, -0.5724, -0.6961, 0.01192, -0.8908, -0.4542, -0.354, -0.9301, 0.09788, -0.3419, -0.7643, -0.5467, 0.01192, -0.8908, -0.4542, -0.3419, -0.7643, -0.5467, 0.02965, -0.9512, -0.3071, -0.3419, -0.7643, -0.5467, -0.354, -0.9301, 0.09788, -0.6105, -0.7547, -0.2403, 0.02965, -0.9512, -0.3071, -0.3419, -0.7643, -0.5467, -0.2141, -0.9696, 0.1186, -0.3419, -0.7643, -0.5467, -0.6105, -0.7547, -0.2403, -0.4623, -0.5504, -0.6952, -0.354, -0.9301, 0.09788, 0.01192, -0.8908, -0.4542, 0.02203, -0.9896, 0.1421, -0.4623, -0.5504, -0.6952, -0.6105, -0.7547, -0.2403, -0.8141, -0.5023, -0.2915, -0.6105, -0.7547, -0.2403, -0.6628, -0.482, 0.5731, -0.73, -0.6268, 0.2724, -0.6628, -0.482, 0.5731, -0.6105, -0.7547, -0.2403, -0.354, -0.9301, 0.09788, -0.0007361, -0.7308, -0.6826, -0.4334, -0.5724, -0.6961, -0.1035, -0.2225, -0.9694, -0.775, -0.3752, -0.5086, -0.4623, -0.5504, -0.6952, -0.8141, -0.5023, -0.2915, 0.3435, -0.6438, 0.6838, 0.008953, -0.5848, 0.8111, 0.02203, -0.9896, 0.1421, 0.3435, -0.6438, 0.6838, 0.02203, -0.9896, 0.1421, 0.3412, -0.9369, 0.07686, 0.02203, -0.9896, 0.1421, -0.3306, -0.6274, 0.705, -0.354, -0.9301, 0.09788, 0.02203, -0.9896, 0.1421, 0.008953, -0.5848, 0.8111, -0.3306, -0.6274, 0.705, 0.2939, -0.3142, 0.9027, 0.4696, -0.7636, 0.4431, 0.6596, -0.4141, 0.6272, 0.3435, -0.6438, 0.6838, 0.3412, -0.9369, 0.07686, 0.4696, -0.7636, 0.4431, 0.6596, -0.4141, 0.6272, 0.4696, -0.7636, 0.4431, 0.7157, -0.6592, 0.2306, 0.7086, 0.5594, 0.4301, 0.8604, 0.4862, 0.1529, 0.935, 0.3476, 0.07109])] * 3)])

# ---- objects
ob_high_poly = bpy.data.objects.new('high_poly', me_geometry_0_001)

# ---- transforms, parenting, visibility, modifiers, constraints
ob_high_poly.location = (0.0, 0.0, 0.0)
ob_high_poly.scale = (1.846, 1.846, 1.846)
ob_high_poly.color = (0.8, 0.8, 0.8, 1.0)

# ---- collection membership
scene.collection.objects.link(ob_high_poly)

# ---- scene / render settings (as saved in the file)
scene.frame_start = 1; scene.frame_end = 250; scene.frame_set(1)
scene.render.engine = 'BLENDER_EEVEE_NEXT'
scene.cycles.sampling_pattern = 'TABULATED_SOBOL'
scene.view_settings.view_transform = 'Filmic'
bpy.context.view_layer.update()

# ---- added for rendering (the .blend has no active camera and no usable light): camera, sun
cam_auto = bpy.data.cameras.new('AutoCamera')
cam_auto.lens = 50.0
cam_auto.sensor_width = 36.0
cam_auto.clip_end = 1000.0
ob_auto_camera = bpy.data.objects.new('AutoCamera', cam_auto)
scene.collection.objects.link(ob_auto_camera)
ob_auto_camera.location = (1.26999, -1.51691, 1.26024)
ob_auto_camera.rotation_euler = (1.09748, -7.21219e-08, 0.694738)
scene.camera = ob_auto_camera
light_auto_sun = bpy.data.lights.new('AutoSun', 'SUN')
light_auto_sun.energy = 3.0
light_auto_sun.angle = 0.0523599
ob_auto_sun = bpy.data.objects.new('AutoSun', light_auto_sun)
scene.collection.objects.link(ob_auto_sun)
ob_auto_sun.rotation_euler = (0.872665, 0.174533, 0.523599)
bpy.context.view_layer.update()
